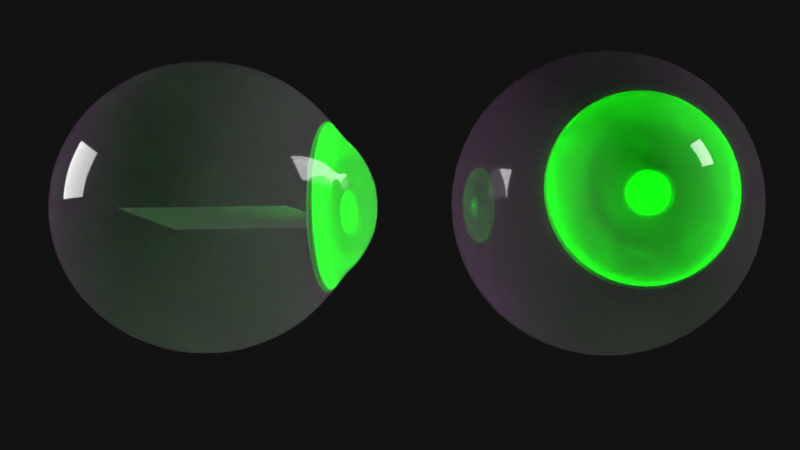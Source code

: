 # Source: Eye.blend  (saved by Blender 2.79.0; exported with 4.5.12 LTS)
import bpy
from mathutils import Matrix  # noqa: F401  (used for matrix-valued properties, if any)

bpy.ops.wm.read_factory_settings(use_empty=True)
scene = bpy.context.scene
scene.name = 'Scene'

# ---- collections
col_collection_1 = bpy.data.collections.new('Collection 1'); scene.collection.children.link(col_collection_1)

# ---- images (referenced by path relative to the original .blend; pixels are not part of the script)
import os
ASSET_DIR = os.environ.get("B2B_ASSET_DIR", "")  # directory of the original .blend (textures are referenced by path, not embedded)
HERE = os.path.dirname(os.path.abspath(__file__))  # packed textures are extracted next to this script under _unpacked/

def load_image(name, relpath, width, height, colorspace="sRGB"):
    """Load a texture the original file referenced (path relative to the .blend, or extracted next to this script)."""
    p = next((c for c in (os.path.join(HERE, relpath), os.path.join(ASSET_DIR, relpath)) if relpath and os.path.exists(c)), "")
    if p:
        img = bpy.data.images.load(p, check_existing=True)
        img.name = name
    else:  # same state as the original file: an image datablock whose file is absent (Cycles renders it pink)
        img = bpy.data.images.new(name, width, height)
        img.source = "FILE"
        img.filepath = "//" + (relpath or name)
    img.colorspace_settings.name = colorspace
    return img
img_translucent_mask_png = load_image('Translucent mask.png', 'Translucent mask.png', 1024, 1024, 'Non-Color')
img_sclera_color_png = load_image('Sclera color.png', 'Sclera color.png', 1024, 1024, 'sRGB')
img_sclera_bump_png = load_image('Sclera bump.png', 'Sclera bump.png', 1024, 1024, 'Non-Color')
img_sclera_mask_png = load_image('Sclera mask.png', 'Sclera mask.png', 1024, 1024, 'Non-Color')
img_iris_color_png = load_image('Iris color.png', 'Iris color.png', 1024, 1024, 'sRGB')
img_iris_bump_png = load_image('Iris bump.png', 'Iris bump.png', 1024, 1024, 'Non-Color')

# ---- materials (node trees are filled in below, after node groups)
mat_material_002 = bpy.data.materials.new('Material.002')
mat_material_002.alpha_threshold = 0.0
mat_material_002.roughness = 0.5
mat_iris = bpy.data.materials.new('Iris')
mat_iris.alpha_threshold = 0.0
mat_iris.roughness = 0.5
mat_material_001 = bpy.data.materials.new('Material.001')
mat_material_001.alpha_threshold = 0.0
mat_material_001.roughness = 0.5

# ---- material node trees
mat_material_002.use_nodes = True; mat_material_002.node_tree.nodes.clear()
_N = mat_material_002.node_tree.nodes; _L = mat_material_002.node_tree.links
n0 = _N.new('ShaderNodeOutputMaterial'); n0.name = 'Material Output'; n0.location = (300, 300)
n1 = _N.new('NodeReroute'); n1.name = 'Reroute'; n1.location = (-255, 687)
n1.width = 16
n2 = _N.new('NodeReroute'); n2.name = 'Reroute.002'; n2.location = (-416, 399)
n2.width = 16
n3 = _N.new('NodeReroute'); n3.name = 'Reroute.003'; n3.location = (398, -249)
n3.width = 16
n3.socket_idname = 'NodeSocketFloat'
n4 = _N.new('ShaderNodeBsdfAnisotropic'); n4.name = 'Glossy BSDF.001'; n4.location = (-798, 533)
n4.distribution = 'GGX'
n4.inputs[1].default_value = 0.08367
n5 = _N.new('ShaderNodeMixShader'); n5.name = 'Mix Shader.003'; n5.location = (-391, 305)
n6 = _N.new('NodeReroute'); n6.name = 'Reroute.005'; n6.location = (-75, 467)
n6.width = 16
n6.socket_idname = 'NodeSocketShader'
n7 = _N.new('ShaderNodeBsdfTranslucent'); n7.name = 'Translucent BSDF'; n7.location = (-801, 367)
n8 = _N.new('ShaderNodeBsdfDiffuse'); n8.name = 'Diffuse BSDF'; n8.location = (-811, 132)
n8.inputs[1].default_value = 0.2
n9 = _N.new('NodeReroute'); n9.name = 'Reroute.006'; n9.location = (-231, 130)
n9.width = 16
n9.socket_idname = 'NodeSocketShader'
n10 = _N.new('ShaderNodeMixShader'); n10.name = 'Mix Shader.002'; n10.location = (-221, 304)
n11 = _N.new('ShaderNodeMixShader'); n11.name = 'Mix Shader.001'; n11.location = (-50, 304)
n11.inputs[0].default_value = 0.9
n12 = _N.new('ShaderNodeTexImage'); n12.name = 'Image Texture'; n12.location = (-1229, 867)
n12.width = 239
n12.image = img_translucent_mask_png
n13 = _N.new('ShaderNodeTexImage'); n13.name = 'Image Texture.002'; n13.location = (-1237, 346)
n13.width = 233
n13.image = img_sclera_color_png
n14 = _N.new('ShaderNodeTexImage'); n14.name = 'Image Texture.003'; n14.location = (-1249, 71)
n14.width = 245
n14.image = img_sclera_bump_png
n15 = _N.new('ShaderNodeBsdfTranslucent'); n15.name = 'Translucent BSDF.001'; n15.location = (-812, 246)
n15.inputs[0].default_value = (0.12, 0.1177, 0.1031, 1.0)
n16 = _N.new('ShaderNodeMath'); n16.name = 'Math'; n16.location = (-800, 12)
n16.operation = 'MULTIPLY'
n16.inputs[1].default_value = -0.6
n17 = _N.new('NodeReroute'); n17.name = 'Reroute.004'; n17.location = (53, 641)
n17.width = 16
n17.socket_idname = 'NodeSocketShader'
n18 = _N.new('ShaderNodeBsdfGlass'); n18.name = 'Glass BSDF'; n18.location = (-799, 727)
n18.distribution = 'GGX'
n18.inputs[2].default_value = 1.376
n19 = _N.new('ShaderNodeTexImage'); n19.name = 'Image Texture.001'; n19.location = (-1245, 610)
n19.width = 250
n19.image = img_sclera_mask_png
n20 = _N.new('ShaderNodeMixShader'); n20.name = 'Mix Shader'; n20.location = (140, 322)
n21 = _N.new('ShaderNodeDisplacement'); n21.name = 'Displacement'; n21.location = (0, 0)
n21.inputs[1].default_value = 0.0
n21.inputs[2].default_value = 0.1
_L.new(n20.outputs[0], n0.inputs[0])
_L.new(n1.outputs[0], n10.inputs[0])
_L.new(n12.outputs[0], n1.inputs[0])
_L.new(n19.outputs[0], n2.inputs[0])
_L.new(n2.outputs[0], n5.inputs[0])
_L.new(n13.outputs[0], n8.inputs[0])
_L.new(n14.outputs[0], n16.inputs[0])
_L.new(n16.outputs[0], n3.inputs[0])
_L.new(n4.outputs[0], n6.inputs[0])
_L.new(n6.outputs[0], n11.inputs[1])
_L.new(n7.outputs[0], n5.inputs[1])
_L.new(n15.outputs[0], n5.inputs[2])
_L.new(n8.outputs[0], n9.inputs[0])
_L.new(n9.outputs[0], n10.inputs[2])
_L.new(n5.outputs[0], n10.inputs[1])
_L.new(n10.outputs[0], n11.inputs[2])
_L.new(n11.outputs[0], n20.inputs[2])
_L.new(n18.outputs[0], n17.inputs[0])
_L.new(n19.outputs[0], n20.inputs[0])
_L.new(n17.outputs[0], n20.inputs[1])
_L.new(n3.outputs[0], n21.inputs[0])
_L.new(n21.outputs[0], n0.inputs[2])
n0.is_active_output = True
mat_iris.use_nodes = True; mat_iris.node_tree.nodes.clear()
_N = mat_iris.node_tree.nodes; _L = mat_iris.node_tree.links
n0 = _N.new('ShaderNodeOutputMaterial'); n0.name = 'Material Output'; n0.location = (372, 300)
n1 = _N.new('ShaderNodeTexImage'); n1.name = 'Image Texture'; n1.location = (-271, 330)
n1.width = 140
n1.image = img_iris_color_png
n2 = _N.new('ShaderNodeMath'); n2.name = 'Math'; n2.location = (-24, 51)
n2.operation = 'MULTIPLY'
n2.inputs[1].default_value = 0.23
n3 = _N.new('ShaderNodeTexImage'); n3.name = 'Image Texture.001'; n3.location = (-267, 64)
n3.width = 140
n3.image = img_iris_bump_png
n4 = _N.new('ShaderNodeBsdfDiffuse'); n4.name = 'Diffuse BSDF'; n4.location = (179, 507)
n5 = _N.new('ShaderNodeHueSaturation'); n5.name = 'Hue Saturation Value'; n5.location = (-51, 390)
n5.inputs[0].default_value = 1.0
n5.inputs[2].default_value = 2.0
n6 = _N.new('ShaderNodeDisplacement'); n6.name = 'Displacement'; n6.location = (0, 0)
n6.inputs[1].default_value = 0.0
n6.inputs[2].default_value = 0.1
_L.new(n4.outputs[0], n0.inputs[0])
_L.new(n1.outputs[0], n5.inputs[4])
_L.new(n3.outputs[0], n2.inputs[0])
_L.new(n5.outputs[0], n4.inputs[0])
_L.new(n2.outputs[0], n6.inputs[0])
_L.new(n6.outputs[0], n0.inputs[2])
n0.is_active_output = True
mat_material_001.use_nodes = True; mat_material_001.node_tree.nodes.clear()
_N = mat_material_001.node_tree.nodes; _L = mat_material_001.node_tree.links
n0 = _N.new('ShaderNodeOutputMaterial'); n0.name = 'Material Output'; n0.location = (300, 300)
n1 = _N.new('ShaderNodeEmission'); n1.name = 'Emission'; n1.location = (10, 300)
n1.inputs[0].default_value = (0.8, 0.8, 0.8, 1.0)
n1.inputs[1].default_value = 11.2
_L.new(n1.outputs[0], n0.inputs[0])
n0.is_active_output = True

# ---- world
world_world = bpy.data.worlds.new('World'); scene.world = world_world
world_world.color = (0.005925, 0.005925, 0.005925)
world_world.use_sun_shadow = False
world_world.sun_shadow_jitter_overblur = 0.0
world_world.cycles.sampling_method = 'MANUAL'

# ---- cameras
cam_camera = bpy.data.cameras.new('Camera')
cam_camera.clip_end = 100.0
cam_camera.lens = 35.0
cam_camera.sensor_width = 32.0
cam_camera.sensor_height = 18.0
cam_camera.ortho_scale = 7.314
cam_camera.dof.focus_distance = 0.0

# ---- meshes
me_sphere_002 = bpy.data.meshes.new('Sphere.002')
me_sphere_002.from_pydata([(0.0, 0.1951, 0.9808), (0.0, 0.3827, 0.9239), (0.0, 0.7071, 0.7071), (0.0, 0.8315, 0.5556), (0.0, 0.9239, 0.3827), (0.0, 0.9808, -0.1951), (0.0, 0.8315, -0.5556), (0.0, 0.7071, -0.7071), (0.0, 0.5556, -0.8315), (0.0, 0.3827, -0.9943), (0.0, 0.1951, -1.097), (0.0, -3.314e-07, -1.128), (0.09755, 0.169, 0.9808), (0.1913, 0.3314, 0.9239), (0.2778, 0.4811, 0.8315), (0.3536, 0.6124, 0.7071), (0.4157, 0.7201, 0.5556), (0.4619, 0.8001, 0.3827), (0.4904, 0.8494, 0.1951), (0.5, 0.866, 7.55e-08), (0.4904, 0.8494, -0.1951), (0.4619, 0.8001, -0.3827), (0.4157, 0.7201, -0.5556), (0.3536, 0.6124, -0.7071), (0.2778, 0.4811, -0.8315), (0.1913, 0.3314, -0.9943), (0.09755, 0.169, -1.097), (0.169, 0.09754, 0.9808), (0.3314, 0.1913, 0.9239), (0.4811, 0.2778, 0.8315), (0.6124, 0.3536, 0.7071), (0.7201, 0.4157, 0.5556), (0.8001, 0.4619, 0.3827), (0.8494, 0.4904, 0.1951), (0.866, 0.5, 7.55e-08), (0.8494, 0.4904, -0.1951), (0.8001, 0.4619, -0.3827), (0.7201, 0.4157, -0.5556), (0.6124, 0.3536, -0.7071), (0.4811, 0.2778, -0.8315), (0.3314, 0.1913, -0.9943), (0.169, 0.09754, -1.097), (0.1951, -3.342e-07, 0.9808), (0.3827, -2.97e-07, 0.9239), (0.5556, -2.97e-07, 0.8315), (0.7071, -3.417e-07, 0.7071), (0.8315, -3.715e-07, 0.5556), (0.9239, -3.119e-07, 0.3827), (0.9808, -3.715e-07, 0.1951), (1.0, -3.417e-07, 7.55e-08), (0.9808, -3.417e-07, -0.1951), (0.9239, -3.715e-07, -0.3827), (0.8315, -3.715e-07, -0.5556), (0.7071, -3.417e-07, -0.7071), (0.5556, -2.97e-07, -0.8315), (0.3827, -3.299e-07, -0.9943), (0.1951, -3.318e-07, -1.097), (0.169, -0.09755, 0.9808), (0.3314, -0.1913, 0.9239), (0.4811, -0.2778, 0.8315), (0.6124, -0.3536, 0.7071), (0.7201, -0.4157, 0.5556), (0.8001, -0.4619, 0.3827), (0.8494, -0.4904, 0.1951), (0.866, -0.5, 7.55e-08), (0.8494, -0.4904, -0.1951), (0.8001, -0.4619, -0.3827), (0.7201, -0.4157, -0.5556), (0.6124, -0.3536, -0.7071), (0.4811, -0.2778, -0.8315), (0.3314, -0.1913, -0.9943), (0.169, -0.09755, -1.097), (0.09755, -0.169, 0.9808), (0.1913, -0.3314, 0.9239), (0.2778, -0.4811, 0.8315), (0.3536, -0.6124, 0.7071), (0.4157, -0.7201, 0.5556), (0.4619, -0.8001, 0.3827), (0.4904, -0.8494, 0.1951), (0.5, -0.866, 7.55e-08), (0.4904, -0.8494, -0.1951), (0.4619, -0.8001, -0.3827), (0.4157, -0.7201, -0.5556), (0.3536, -0.6124, -0.7071), (0.2778, -0.4811, -0.8315), (0.1913, -0.3314, -0.9943), (0.09755, -0.169, -1.097), (-9.921e-10, -0.1951, 0.9808), (1.391e-08, -0.3827, 0.9239), (1.391e-08, -0.5556, 0.8315), (-4.57e-08, -0.7071, 0.7071), (-7.55e-08, -0.8315, 0.5556), (-1.589e-08, -0.9239, 0.3827), (-7.55e-08, -0.9808, 0.1951), (-7.55e-08, -1.0, 7.55e-08), (-1.589e-08, -0.9808, -0.1951), (-1.589e-08, -0.9239, -0.3827), (-7.55e-08, -0.8315, -0.5556), (-4.57e-08, -0.7071, -0.7071), (-1.589e-08, -0.5556, -0.8315), (-1.589e-08, -0.3827, -0.9943), (-9.921e-10, -0.1951, -1.097), (-1.629e-07, -6.08e-07, 1.0), (-0.09755, -0.169, 0.9808), (-0.1913, -0.3314, 0.9239), (-0.2778, -0.4811, 0.8315), (-0.3536, -0.6124, 0.7071), (-0.4157, -0.7201, 0.5556), (-0.4619, -0.8001, 0.3827), (-0.4904, -0.8494, 0.1951), (-0.5, -0.866, 7.55e-08), (-0.4904, -0.8494, -0.1951), (-0.4619, -0.8001, -0.3827), (-0.4157, -0.7201, -0.5556), (-0.3536, -0.6124, -0.7071), (-0.2778, -0.4811, -0.8315), (-0.1913, -0.3314, -0.9943), (-0.09755, -0.169, -1.097), (-0.169, -0.09755, 0.9808), (-0.3314, -0.1913, 0.9239), (-0.4811, -0.2778, 0.8315), (-0.6124, -0.3536, 0.7071), (-0.7201, -0.4157, 0.5556), (-0.8001, -0.4619, 0.3827), (-0.8494, -0.4904, 0.1951), (-0.866, -0.5, 7.55e-08), (-0.8494, -0.4904, -0.1951), (-0.8001, -0.4619, -0.3827), (-0.7201, -0.4157, -0.5556), (-0.6124, -0.3536, -0.7071), (-0.4811, -0.2778, -0.8315), (-0.3314, -0.1913, -0.9943), (-0.169, -0.09755, -1.097), (-0.1951, -3.268e-07, 0.9808), (-0.3827, -3.268e-07, 0.9239), (-0.5556, -2.97e-07, 0.8315), (-0.7071, -2.821e-07, 0.7071), (-0.8315, -2.225e-07, 0.5556), (-0.9239, -3.119e-07, 0.3827), (-0.9808, -2.523e-07, 0.1951), (-1.0, -2.821e-07, 7.55e-08), (-0.9808, -2.821e-07, -0.1951), (-0.9239, -3.119e-07, -0.3827), (-0.8315, -2.225e-07, -0.5556), (-0.7071, -2.821e-07, -0.7071), (-0.5556, -2.821e-07, -0.8315), (-0.3827, -3.15e-07, -0.9943), (-0.1951, -3.318e-07, -1.097), (-0.169, 0.09754, 0.9808), (-0.3314, 0.1913, 0.9239), (-0.4811, 0.2778, 0.8315), (-0.6124, 0.3536, 0.7071), (-0.7201, 0.4157, 0.5556), (-0.8001, 0.4619, 0.3827), (-0.8494, 0.4904, 0.1951), (-0.866, 0.5, 7.55e-08), (-0.8494, 0.4904, -0.1951), (-0.8001, 0.4619, -0.3827), (-0.7201, 0.4157, -0.5556), (-0.6124, 0.3536, -0.7071), (-0.4811, 0.2778, -0.8315), (-0.3314, 0.1913, -0.9943), (-0.169, 0.09754, -1.097), (-0.09755, 0.169, 0.9808), (-0.1913, 0.3314, 0.9239), (-0.2778, 0.4811, 0.8315), (-0.3536, 0.6124, 0.7071), (-0.4157, 0.7201, 0.5556), (-0.4619, 0.8001, 0.3827), (-0.4904, 0.8494, 0.1951), (-0.5, 0.866, 7.55e-08), (-0.4904, 0.8494, -0.1951), (-0.4619, 0.8001, -0.3827), (-0.4157, 0.7201, -0.5556), (-0.3536, 0.6124, -0.7071), (-0.2778, 0.4811, -0.8315), (-0.1913, 0.3314, -0.9943), (-0.09755, 0.169, -1.097), (4.371e-08, 0.5556, 0.8315), (1.331e-07, 0.9808, 0.1951), (7.351e-08, 1.0, 7.55e-08), (-1.589e-08, 0.9239, -0.3827), (1.01e-11, 0.4367, -0.9234), (0.2183, 0.3782, -0.9234), (0.3782, 0.2183, -0.9234), (0.4367, -3.154e-07, -0.9234), (0.3782, -0.2183, -0.9234), (0.2183, -0.3782, -0.9234), (-1.514e-08, -0.4367, -0.9234), (-0.2183, -0.3782, -0.9234), (-0.3782, -0.2183, -0.9234), (-0.4367, -3.012e-07, -0.9234), (-0.3782, 0.2183, -0.9234), (-0.2183, 0.3782, -0.9234)], [], [(7, 6, 22, 23), (3, 2, 15, 16), (8, 7, 23, 24), (4, 3, 16, 17), (182, 8, 24, 183), (179, 4, 17, 18), (10, 9, 25, 26), (180, 179, 18, 19), (0, 102, 12), (56, 71, 11, 41), (5, 180, 19, 20), (1, 0, 12, 13), (181, 5, 20, 21), (178, 1, 13, 14), (6, 181, 21, 22), (2, 178, 14, 15), (14, 13, 28, 29), (22, 21, 36, 37), (15, 14, 29, 30), (23, 22, 37, 38), (16, 15, 30, 31), (24, 23, 38, 39), (17, 16, 31, 32), (183, 24, 39, 184), (18, 17, 32, 33), (26, 25, 40, 41), (19, 18, 33, 34), (12, 102, 27), (20, 19, 34, 35), (13, 12, 27, 28), (21, 20, 35, 36), (33, 32, 47, 48), (41, 40, 55, 56), (34, 33, 48, 49), (27, 102, 42), (86, 101, 11, 71), (35, 34, 49, 50), (28, 27, 42, 43), (36, 35, 50, 51), (29, 28, 43, 44), (37, 36, 51, 52), (30, 29, 44, 45), (38, 37, 52, 53), (31, 30, 45, 46), (39, 38, 53, 54), (32, 31, 46, 47), (184, 39, 54, 185), (52, 51, 66, 67), (45, 44, 59, 60), (53, 52, 67, 68), (46, 45, 60, 61), (54, 53, 68, 69), (47, 46, 61, 62), (185, 54, 69, 186), (48, 47, 62, 63), (56, 55, 70, 71), (49, 48, 63, 64), (42, 102, 57), (50, 49, 64, 65), (43, 42, 57, 58), (51, 50, 65, 66), (44, 43, 58, 59), (71, 70, 85, 86), (64, 63, 78, 79), (57, 102, 72), (117, 132, 11, 101), (65, 64, 79, 80), (58, 57, 72, 73), (66, 65, 80, 81), (59, 58, 73, 74), (67, 66, 81, 82), (60, 59, 74, 75), (68, 67, 82, 83), (61, 60, 75, 76), (69, 68, 83, 84), (62, 61, 76, 77), (186, 69, 84, 187), (63, 62, 77, 78), (83, 82, 97, 98), (76, 75, 90, 91), (84, 83, 98, 99), (77, 76, 91, 92), (187, 84, 99, 188), (78, 77, 92, 93), (86, 85, 100, 101), (79, 78, 93, 94), (72, 102, 87), (80, 79, 94, 95), (73, 72, 87, 88), (81, 80, 95, 96), (74, 73, 88, 89), (82, 81, 96, 97), (75, 74, 89, 90), (87, 102, 103), (147, 162, 11, 132), (95, 94, 110, 111), (88, 87, 103, 104), (96, 95, 111, 112), (89, 88, 104, 105), (97, 96, 112, 113), (90, 89, 105, 106), (98, 97, 113, 114), (91, 90, 106, 107), (99, 98, 114, 115), (92, 91, 107, 108), (188, 99, 115, 189), (93, 92, 108, 109), (101, 100, 116, 117), (94, 93, 109, 110), (107, 106, 121, 122), (115, 114, 129, 130), (108, 107, 122, 123), (189, 115, 130, 190), (109, 108, 123, 124), (117, 116, 131, 132), (110, 109, 124, 125), (103, 102, 118), (111, 110, 125, 126), (104, 103, 118, 119), (112, 111, 126, 127), (105, 104, 119, 120), (113, 112, 127, 128), (106, 105, 120, 121), (114, 113, 128, 129), (126, 125, 140, 141), (119, 118, 133, 134), (127, 126, 141, 142), (120, 119, 134, 135), (128, 127, 142, 143), (121, 120, 135, 136), (129, 128, 143, 144), (122, 121, 136, 137), (130, 129, 144, 145), (123, 122, 137, 138), (190, 130, 145, 191), (124, 123, 138, 139), (132, 131, 146, 147), (125, 124, 139, 140), (118, 102, 133), (177, 10, 11, 162), (145, 144, 159, 160), (138, 137, 152, 153), (191, 145, 160, 192), (139, 138, 153, 154), (147, 146, 161, 162), (140, 139, 154, 155), (133, 102, 148), (141, 140, 155, 156), (134, 133, 148, 149), (142, 141, 156, 157), (135, 134, 149, 150), (143, 142, 157, 158), (136, 135, 150, 151), (144, 143, 158, 159), (137, 136, 151, 152), (149, 148, 163, 164), (157, 156, 171, 172), (150, 149, 164, 165), (158, 157, 172, 173), (151, 150, 165, 166), (159, 158, 173, 174), (152, 151, 166, 167), (160, 159, 174, 175), (153, 152, 167, 168), (192, 160, 175, 193), (154, 153, 168, 169), (162, 161, 176, 177), (155, 154, 169, 170), (148, 102, 163), (156, 155, 170, 171), (168, 167, 3, 4), (193, 175, 8, 182), (169, 168, 4, 179), (177, 176, 9, 10), (170, 169, 179, 180), (163, 102, 0), (171, 170, 180, 5), (164, 163, 0, 1), (172, 171, 5, 181), (165, 164, 1, 178), (173, 172, 181, 6), (166, 165, 178, 2), (174, 173, 6, 7), (167, 166, 2, 3), (175, 174, 7, 8), (176, 193, 182, 9), (161, 192, 193, 176), (146, 191, 192, 161), (131, 190, 191, 146), (116, 189, 190, 131), (100, 188, 189, 116), (85, 187, 188, 100), (70, 186, 187, 85), (55, 185, 186, 70), (40, 184, 185, 55), (25, 183, 184, 40), (9, 182, 183, 25), (26, 41, 11, 10)])
me_sphere_002.polygons.foreach_set('use_smooth', [True] * 198)
_uv = me_sphere_002.uv_layers.new(name='UVMap')
_uv.uv.foreach_set('vector', [0.2929, 0.3128, 0.3076, 0.2594, 0.3596, 0.353, 0.3332, 0.3846, 0.8039, 0.7489, 0.789, 0.6928, 0.8281, 0.6172, 0.8549, 0.6513, 0.2799, 0.3615, 0.2929, 0.3128, 0.3332, 0.3846, 0.3094, 0.4137, 0.8206, 0.8124, 0.8039, 0.7489, 0.8549, 0.6513, 0.8851, 0.6901, 0.2707, 0.3963, 0.2799, 0.3615, 0.3094, 0.4137, 0.2925, 0.4347, 0.84, 0.886, 0.8206, 0.8124, 0.8851, 0.6901, 0.9201, 0.7351, 0.2546, 0.4571, 0.2655, 0.4157, 0.283, 0.4463, 0.263, 0.4713, 0.8632, 0.9733, 0.84, 0.886, 0.9201, 0.7351, 0.9619, 0.7882, 0.7495, 0.5501, 0.7368, 0.5062, 0.7587, 0.5319, 0.2647, 0.5129, 0.2575, 0.5291, 0.2455, 0.4945, 0.2667, 0.4917, 0.3438, 0.1295, 0.3666, 0.04639, 0.4654, 0.2274, 0.4243, 0.2766, 0.7622, 0.5949, 0.7495, 0.5501, 0.7587, 0.5319, 0.7808, 0.5584, 0.3243, 0.1993, 0.3438, 0.1295, 0.4243, 0.2766, 0.3896, 0.3176, 0.7752, 0.642, 0.7622, 0.5949, 0.7808, 0.5584, 0.8037, 0.5865, 0.3076, 0.2594, 0.3243, 0.1993, 0.3896, 0.3176, 0.3596, 0.353, 0.789, 0.6928, 0.7752, 0.642, 0.8037, 0.5865, 0.8281, 0.6172, 0.8037, 0.5865, 0.7808, 0.5584, 0.7875, 0.5078, 0.8142, 0.5095, 0.3596, 0.353, 0.3896, 0.3176, 0.4162, 0.4833, 0.381, 0.4845, 0.8281, 0.6172, 0.8037, 0.5865, 0.8142, 0.5095, 0.8428, 0.5118, 0.3332, 0.3846, 0.3596, 0.353, 0.381, 0.4845, 0.35, 0.4858, 0.8549, 0.6513, 0.8281, 0.6172, 0.8428, 0.5118, 0.8743, 0.5148, 0.3094, 0.4137, 0.3332, 0.3846, 0.35, 0.4858, 0.3218, 0.4875, 0.8851, 0.6901, 0.8549, 0.6513, 0.8743, 0.5148, 0.9099, 0.5185, 0.2925, 0.4347, 0.3094, 0.4137, 0.3218, 0.4875, 0.3017, 0.489, 0.9201, 0.7351, 0.8851, 0.6901, 0.9099, 0.5185, 0.9512, 0.5229, 0.263, 0.4713, 0.283, 0.4463, 0.2905, 0.4898, 0.2667, 0.4917, 0.9619, 0.7882, 0.9201, 0.7351, 0.9512, 0.5229, 1.0, 0.5276, 0.7587, 0.5319, 0.7368, 0.5062, 0.762, 0.5067, 0.4243, 0.2766, 0.4654, 0.2274, 0.5053, 0.4799, 0.4569, 0.482, 0.7808, 0.5584, 0.7587, 0.5319, 0.762, 0.5067, 0.7875, 0.5078, 0.3896, 0.3176, 0.4243, 0.2766, 0.4569, 0.482, 0.4162, 0.4833, 0.9512, 0.5229, 0.9099, 0.5185, 0.8883, 0.3437, 0.9248, 0.3062, 0.2667, 0.4917, 0.2905, 0.4898, 0.2859, 0.5346, 0.2647, 0.5129, 1.0, 0.5276, 0.9512, 0.5229, 0.9248, 0.3062, 0.968, 0.2611, 0.762, 0.5067, 0.7368, 0.5062, 0.7585, 0.4815, 0.2471, 0.5361, 0.2363, 0.5319, 0.2455, 0.4945, 0.2575, 0.5291, 0.4569, 0.482, 0.5053, 0.4799, 0.4756, 0.7364, 0.4328, 0.6908, 0.7875, 0.5078, 0.762, 0.5067, 0.7585, 0.4815, 0.7807, 0.4568, 0.4162, 0.4833, 0.4569, 0.482, 0.4328, 0.6908, 0.397, 0.6521, 0.8142, 0.5095, 0.7875, 0.5078, 0.7807, 0.4568, 0.804, 0.4316, 0.381, 0.4845, 0.4162, 0.4833, 0.397, 0.6521, 0.3661, 0.6187, 0.8428, 0.5118, 0.8142, 0.5095, 0.804, 0.4316, 0.8291, 0.405, 0.35, 0.4858, 0.381, 0.4845, 0.3661, 0.6187, 0.3387, 0.5894, 0.8743, 0.5148, 0.8428, 0.5118, 0.8291, 0.405, 0.8569, 0.376, 0.3218, 0.4875, 0.35, 0.4858, 0.3387, 0.5894, 0.3137, 0.5633, 0.9099, 0.5185, 0.8743, 0.5148, 0.8569, 0.376, 0.8883, 0.3437, 0.3017, 0.489, 0.3218, 0.4875, 0.3137, 0.5633, 0.2959, 0.5449, 0.3661, 0.6187, 0.397, 0.6521, 0.3373, 0.7786, 0.3189, 0.7196, 0.8291, 0.405, 0.804, 0.4316, 0.7758, 0.3737, 0.7907, 0.3252, 0.3387, 0.5894, 0.3661, 0.6187, 0.3189, 0.7196, 0.3025, 0.6675, 0.8569, 0.376, 0.8291, 0.405, 0.7907, 0.3252, 0.8072, 0.2721, 0.3137, 0.5633, 0.3387, 0.5894, 0.3025, 0.6675, 0.2874, 0.6206, 0.8883, 0.3437, 0.8569, 0.376, 0.8072, 0.2721, 0.8261, 0.2123, 0.2959, 0.5449, 0.3137, 0.5633, 0.2874, 0.6206, 0.2765, 0.5872, 0.9248, 0.3062, 0.8883, 0.3437, 0.8261, 0.2123, 0.848, 0.143, 0.2647, 0.5129, 0.2859, 0.5346, 0.2704, 0.5686, 0.2575, 0.5291, 0.968, 0.2611, 0.9248, 0.3062, 0.848, 0.143, 0.8738, 0.06037, 0.7585, 0.4815, 0.7368, 0.5062, 0.7493, 0.4628, 0.4328, 0.6908, 0.4756, 0.7364, 0.3841, 0.9281, 0.3586, 0.847, 0.7807, 0.4568, 0.7585, 0.4815, 0.7493, 0.4628, 0.7621, 0.4191, 0.397, 0.6521, 0.4328, 0.6908, 0.3586, 0.847, 0.3373, 0.7786, 0.804, 0.4316, 0.7807, 0.4568, 0.7621, 0.4191, 0.7758, 0.3737, 0.2575, 0.5291, 0.2704, 0.5686, 0.2483, 0.5828, 0.2471, 0.5361, 0.8738, 0.06037, 0.848, 0.143, 0.7414, 0.07722, 0.7429, -0.02091, 0.7493, 0.4628, 0.7368, 0.5062, 0.7367, 0.4557, 0.2279, 0.5177, 0.2242, 0.4973, 0.2455, 0.4945, 0.2363, 0.5319, 0.3586, 0.847, 0.3841, 0.9281, 0.2556, 1.004, 0.254, 0.9087, 0.7621, 0.4191, 0.7493, 0.4628, 0.7367, 0.4557, 0.7367, 0.4046, 0.3373, 0.7786, 0.3586, 0.847, 0.254, 0.9087, 0.2529, 0.829, 0.7758, 0.3737, 0.7621, 0.4191, 0.7367, 0.4046, 0.7371, 0.3512, 0.3189, 0.7196, 0.3373, 0.7786, 0.2529, 0.829, 0.252, 0.7602, 0.7907, 0.3252, 0.7758, 0.3737, 0.7371, 0.3512, 0.7378, 0.294, 0.3025, 0.6675, 0.3189, 0.7196, 0.252, 0.7602, 0.251, 0.6993, 0.8072, 0.2721, 0.7907, 0.3252, 0.7378, 0.294, 0.7387, 0.2309, 0.2874, 0.6206, 0.3025, 0.6675, 0.251, 0.6993, 0.2498, 0.6441, 0.8261, 0.2123, 0.8072, 0.2721, 0.7387, 0.2309, 0.74, 0.1597, 0.2765, 0.5872, 0.2874, 0.6206, 0.2498, 0.6441, 0.2488, 0.6047, 0.848, 0.143, 0.8261, 0.2123, 0.74, 0.1597, 0.7414, 0.07722, 0.251, 0.6993, 0.252, 0.7602, 0.1833, 0.7296, 0.198, 0.6762, 0.7387, 0.2309, 0.7378, 0.294, 0.6846, 0.3196, 0.6697, 0.2635, 0.2498, 0.6441, 0.251, 0.6993, 0.198, 0.6762, 0.211, 0.6275, 0.74, 0.1597, 0.7387, 0.2309, 0.6697, 0.2635, 0.653, 0.2, 0.2488, 0.6047, 0.2498, 0.6441, 0.211, 0.6275, 0.2203, 0.5927, 0.7414, 0.07722, 0.74, 0.1597, 0.653, 0.2, 0.6336, 0.1263, 0.2471, 0.5361, 0.2483, 0.5828, 0.2254, 0.5733, 0.2363, 0.5319, 0.7429, -0.02091, 0.7414, 0.07722, 0.6336, 0.1263, 0.6104, 0.03902, 0.7367, 0.4557, 0.7368, 0.5062, 0.7241, 0.4622, 0.254, 0.9087, 0.2556, 1.004, 0.1243, 0.9426, 0.1471, 0.8595, 0.7367, 0.4046, 0.7367, 0.4557, 0.7241, 0.4622, 0.7114, 0.4174, 0.2529, 0.829, 0.254, 0.9087, 0.1471, 0.8595, 0.1666, 0.7898, 0.7371, 0.3512, 0.7367, 0.4046, 0.7114, 0.4174, 0.6984, 0.3703, 0.252, 0.7602, 0.2529, 0.829, 0.1666, 0.7898, 0.1833, 0.7296, 0.7378, 0.294, 0.7371, 0.3512, 0.6984, 0.3703, 0.6846, 0.3196, 0.7241, 0.4622, 0.7368, 0.5062, 0.7149, 0.4804, 0.2262, 0.4761, 0.2334, 0.4599, 0.2455, 0.4945, 0.2242, 0.4973, 0.1471, 0.8595, 0.1243, 0.9426, 0.02549, 0.7617, 0.06663, 0.7124, 0.7114, 0.4174, 0.7241, 0.4622, 0.7149, 0.4804, 0.6929, 0.454, 0.1666, 0.7898, 0.1471, 0.8595, 0.06663, 0.7124, 0.1014, 0.6714, 0.6984, 0.3703, 0.7114, 0.4174, 0.6929, 0.454, 0.6699, 0.4258, 0.1833, 0.7296, 0.1666, 0.7898, 0.1014, 0.6714, 0.1313, 0.636, 0.6846, 0.3196, 0.6984, 0.3703, 0.6699, 0.4258, 0.6455, 0.3952, 0.198, 0.6762, 0.1833, 0.7296, 0.1313, 0.636, 0.1577, 0.6044, 0.6697, 0.2635, 0.6846, 0.3196, 0.6455, 0.3952, 0.6187, 0.361, 0.211, 0.6275, 0.198, 0.6762, 0.1577, 0.6044, 0.1815, 0.5753, 0.653, 0.2, 0.6697, 0.2635, 0.6187, 0.361, 0.5885, 0.3222, 0.2203, 0.5927, 0.211, 0.6275, 0.1815, 0.5753, 0.1984, 0.5544, 0.6336, 0.1263, 0.653, 0.2, 0.5885, 0.3222, 0.5535, 0.2772, 0.2363, 0.5319, 0.2254, 0.5733, 0.2079, 0.5427, 0.2279, 0.5177, 0.6104, 0.03902, 0.6336, 0.1263, 0.5535, 0.2772, 0.5117, 0.2241, 0.6187, 0.361, 0.6455, 0.3952, 0.6308, 0.5005, 0.5993, 0.4975, 0.1815, 0.5753, 0.1577, 0.6044, 0.1409, 0.5032, 0.1691, 0.5015, 0.5885, 0.3222, 0.6187, 0.361, 0.5993, 0.4975, 0.5637, 0.4938, 0.1984, 0.5544, 0.1815, 0.5753, 0.1691, 0.5015, 0.1892, 0.5, 0.5535, 0.2772, 0.5885, 0.3222, 0.5637, 0.4938, 0.5225, 0.4894, 0.2279, 0.5177, 0.2079, 0.5427, 0.2004, 0.4992, 0.2242, 0.4973, 0.5117, 0.2241, 0.5535, 0.2772, 0.5225, 0.4894, 0.4734, 0.4848, 0.7149, 0.4804, 0.7368, 0.5062, 0.7116, 0.5056, 0.06663, 0.7124, 0.02549, 0.7617, -0.01439, 0.5091, 0.03401, 0.507, 0.6929, 0.454, 0.7149, 0.4804, 0.7116, 0.5056, 0.6861, 0.5045, 0.1014, 0.6714, 0.06663, 0.7124, 0.03401, 0.507, 0.07474, 0.5057, 0.6699, 0.4258, 0.6929, 0.454, 0.6861, 0.5045, 0.6594, 0.5028, 0.1313, 0.636, 0.1014, 0.6714, 0.07474, 0.5057, 0.1099, 0.5045, 0.6455, 0.3952, 0.6699, 0.4258, 0.6594, 0.5028, 0.6308, 0.5005, 0.1577, 0.6044, 0.1313, 0.636, 0.1099, 0.5045, 0.1409, 0.5032, 0.03401, 0.507, -0.01439, 0.5091, 0.01535, 0.2526, 0.05806, 0.2982, 0.6861, 0.5045, 0.7116, 0.5056, 0.7151, 0.5309, 0.6929, 0.5555, 0.07474, 0.5057, 0.03401, 0.507, 0.05806, 0.2982, 0.09387, 0.337, 0.6594, 0.5028, 0.6861, 0.5045, 0.6929, 0.5555, 0.6696, 0.5807, 0.1099, 0.5045, 0.07474, 0.5057, 0.09387, 0.337, 0.1248, 0.3703, 0.6308, 0.5005, 0.6594, 0.5028, 0.6696, 0.5807, 0.6445, 0.6074, 0.1409, 0.5032, 0.1099, 0.5045, 0.1248, 0.3703, 0.1522, 0.3996, 0.5993, 0.4975, 0.6308, 0.5005, 0.6445, 0.6074, 0.6167, 0.6363, 0.1691, 0.5015, 0.1409, 0.5032, 0.1522, 0.3996, 0.1772, 0.4257, 0.5637, 0.4938, 0.5993, 0.4975, 0.6167, 0.6363, 0.5853, 0.6687, 0.1892, 0.5, 0.1691, 0.5015, 0.1772, 0.4257, 0.195, 0.4441, 0.5225, 0.4894, 0.5637, 0.4938, 0.5853, 0.6687, 0.5489, 0.7062, 0.2242, 0.4973, 0.2004, 0.4992, 0.205, 0.4544, 0.2262, 0.4761, 0.4734, 0.4848, 0.5225, 0.4894, 0.5489, 0.7062, 0.5056, 0.7512, 0.7116, 0.5056, 0.7368, 0.5062, 0.7151, 0.5309, 0.2438, 0.4529, 0.2546, 0.4571, 0.2455, 0.4945, 0.2334, 0.4599, 0.1772, 0.4257, 0.1522, 0.3996, 0.1884, 0.3215, 0.2035, 0.3685, 0.5853, 0.6687, 0.6167, 0.6363, 0.6664, 0.7402, 0.6475, 0.8, 0.195, 0.4441, 0.1772, 0.4257, 0.2035, 0.3685, 0.2144, 0.4018, 0.5489, 0.7062, 0.5853, 0.6687, 0.6475, 0.8, 0.6256, 0.8693, 0.2262, 0.4761, 0.205, 0.4544, 0.2205, 0.4204, 0.2334, 0.4599, 0.5056, 0.7512, 0.5489, 0.7062, 0.6256, 0.8693, 0.5998, 0.952, 0.7151, 0.5309, 0.7368, 0.5062, 0.7243, 0.5496, 0.05806, 0.2982, 0.01535, 0.2526, 0.1068, 0.06092, 0.1323, 0.142, 0.6929, 0.5555, 0.7151, 0.5309, 0.7243, 0.5496, 0.7115, 0.5933, 0.09387, 0.337, 0.05806, 0.2982, 0.1323, 0.142, 0.1536, 0.2104, 0.6696, 0.5807, 0.6929, 0.5555, 0.7115, 0.5933, 0.6978, 0.6387, 0.1248, 0.3703, 0.09387, 0.337, 0.1536, 0.2104, 0.172, 0.2694, 0.6445, 0.6074, 0.6696, 0.5807, 0.6978, 0.6387, 0.683, 0.6871, 0.1522, 0.3996, 0.1248, 0.3703, 0.172, 0.2694, 0.1884, 0.3215, 0.6167, 0.6363, 0.6445, 0.6074, 0.683, 0.6871, 0.6664, 0.7402, 0.7115, 0.5933, 0.7243, 0.5496, 0.737, 0.5566, 0.7369, 0.6077, 0.1536, 0.2104, 0.1323, 0.142, 0.2369, 0.08028, 0.238, 0.16, 0.6978, 0.6387, 0.7115, 0.5933, 0.7369, 0.6077, 0.7365, 0.6611, 0.172, 0.2694, 0.1536, 0.2104, 0.238, 0.16, 0.2389, 0.2288, 0.683, 0.6871, 0.6978, 0.6387, 0.7365, 0.6611, 0.7358, 0.7184, 0.1884, 0.3215, 0.172, 0.2694, 0.2389, 0.2288, 0.2399, 0.2897, 0.6664, 0.7402, 0.683, 0.6871, 0.7358, 0.7184, 0.7349, 0.7814, 0.2035, 0.3685, 0.1884, 0.3215, 0.2399, 0.2897, 0.2411, 0.3449, 0.6475, 0.8, 0.6664, 0.7402, 0.7349, 0.7814, 0.7337, 0.8526, 0.2144, 0.4018, 0.2035, 0.3685, 0.2411, 0.3449, 0.2421, 0.3843, 0.6256, 0.8693, 0.6475, 0.8, 0.7337, 0.8526, 0.7322, 0.9351, 0.2334, 0.4599, 0.2205, 0.4204, 0.2426, 0.4063, 0.2438, 0.4529, 0.5998, 0.952, 0.6256, 0.8693, 0.7322, 0.9351, 0.7307, 1.033, 0.7243, 0.5496, 0.7368, 0.5062, 0.737, 0.5566, 0.1323, 0.142, 0.1068, 0.06092, 0.2353, -0.01454, 0.2369, 0.08028, 0.7337, 0.8526, 0.7349, 0.7814, 0.8039, 0.7489, 0.8206, 0.8124, 0.2421, 0.3843, 0.2411, 0.3449, 0.2799, 0.3615, 0.2707, 0.3963, 0.7322, 0.9351, 0.7337, 0.8526, 0.8206, 0.8124, 0.84, 0.886, 0.2438, 0.4529, 0.2426, 0.4063, 0.2655, 0.4157, 0.2546, 0.4571, 0.7307, 1.033, 0.7322, 0.9351, 0.84, 0.886, 0.8632, 0.9733, 0.737, 0.5566, 0.7368, 0.5062, 0.7495, 0.5501, 0.2369, 0.08028, 0.2353, -0.01454, 0.3666, 0.04639, 0.3438, 0.1295, 0.7369, 0.6077, 0.737, 0.5566, 0.7495, 0.5501, 0.7622, 0.5949, 0.238, 0.16, 0.2369, 0.08028, 0.3438, 0.1295, 0.3243, 0.1993, 0.7365, 0.6611, 0.7369, 0.6077, 0.7622, 0.5949, 0.7752, 0.642, 0.2389, 0.2288, 0.238, 0.16, 0.3243, 0.1993, 0.3076, 0.2594, 0.7358, 0.7184, 0.7365, 0.6611, 0.7752, 0.642, 0.789, 0.6928, 0.2399, 0.2897, 0.2389, 0.2288, 0.3076, 0.2594, 0.2929, 0.3128, 0.7349, 0.7814, 0.7358, 0.7184, 0.789, 0.6928, 0.8039, 0.7489, 0.2411, 0.3449, 0.2399, 0.2897, 0.2929, 0.3128, 0.2799, 0.3615, 0.2426, 0.4063, 0.2421, 0.3843, 0.2707, 0.3963, 0.2655, 0.4157, 0.2205, 0.4204, 0.2144, 0.4018, 0.2421, 0.3843, 0.2426, 0.4063, 0.205, 0.4544, 0.195, 0.4441, 0.2144, 0.4018, 0.2205, 0.4204, 0.2004, 0.4992, 0.1892, 0.5, 0.195, 0.4441, 0.205, 0.4544, 0.2079, 0.5427, 0.1984, 0.5544, 0.1892, 0.5, 0.2004, 0.4992, 0.2254, 0.5733, 0.2203, 0.5927, 0.1984, 0.5544, 0.2079, 0.5427, 0.2483, 0.5828, 0.2488, 0.6047, 0.2203, 0.5927, 0.2254, 0.5733, 0.2704, 0.5686, 0.2765, 0.5872, 0.2488, 0.6047, 0.2483, 0.5828, 0.2859, 0.5346, 0.2959, 0.5449, 0.2765, 0.5872, 0.2704, 0.5686, 0.2905, 0.4898, 0.3017, 0.489, 0.2959, 0.5449, 0.2859, 0.5346, 0.283, 0.4463, 0.2925, 0.4347, 0.3017, 0.489, 0.2905, 0.4898, 0.2655, 0.4157, 0.2707, 0.3963, 0.2925, 0.4347, 0.283, 0.4463, 0.263, 0.4713, 0.2667, 0.4917, 0.2455, 0.4945, 0.2546, 0.4571])
me_sphere_002.materials.append(mat_material_002)
me_sphere_002.use_remesh_preserve_volume = False
me_sphere_002.use_remesh_preserve_attributes = False
me_sphere_002.use_mirror_vertex_groups = False
me_sphere_002.update()
me_sphere_001 = bpy.data.meshes.new('Sphere.001')
me_sphere_001.from_pydata([(2.221e-10, 0.539, -1.29), (-5.964e-18, 0.3558, -1.327), (3.524e-09, 0.1019, -1.157), (3.524e-09, -0.03059, -1.165), (0.2695, 0.4668, -1.29), (0.1913, 0.3046, -1.327), (0.06544, 0.08437, -1.157), (0.4668, 0.2695, -1.29), (0.3314, 0.1645, -1.327), (0.1133, 0.03647, -1.157), (0.539, -3.17e-07, -1.29), (0.3827, -0.02686, -1.327), (0.1309, -0.02897, -1.157), (0.4668, -0.2695, -1.29), (0.3314, -0.2182, -1.327), (0.1133, -0.09441, -1.157), (0.2695, -0.4668, -1.29), (0.1913, -0.3583, -1.327), (0.06544, -0.1423, -1.157), (-1.52e-08, -0.539, -1.29), (-1.589e-08, -0.4095, -1.327), (2.858e-09, -0.1598, -1.157), (-0.2695, -0.4668, -1.29), (-0.1913, -0.3583, -1.327), (-0.06544, -0.1423, -1.157), (-0.4668, -0.2695, -1.29), (-0.3314, -0.2182, -1.327), (-0.1133, -0.09441, -1.157), (-0.539, -3.025e-07, -1.29), (-0.3827, -0.02686, -1.327), (-0.1309, -0.02897, -1.157), (-0.4668, 0.2695, -1.29), (-0.3314, 0.1645, -1.327), (-0.1133, 0.03647, -1.157), (-0.2695, 0.4668, -1.29), (-0.1913, 0.3046, -1.327), (-0.06544, 0.08437, -1.157), (-4.146e-09, 0.5135, -1.224), (0.2668, 0.442, -1.224), (0.4622, 0.2467, -1.224), (0.5337, -0.02019, -1.224), (0.4622, -0.287, -1.224), (0.2668, -0.4824, -1.224), (-2.267e-08, -0.5539, -1.224), (-0.2668, -0.4824, -1.224), (-0.4622, -0.287, -1.224), (-0.5337, -0.02019, -1.224), (-0.4622, 0.2467, -1.224), (-0.2668, 0.442, -1.224), (-5.13e-10, 0.5443, -1.274), (0.2746, 0.4707, -1.274), (0.4755, 0.2697, -1.274), (0.5491, -0.004814, -1.274), (0.4755, -0.2794, -1.274), (0.2746, -0.4803, -1.274), (-1.688e-08, -0.5539, -1.274), (-0.2746, -0.4803, -1.274), (-0.4755, -0.2794, -1.274), (-0.5491, -0.004814, -1.274), (-0.4755, 0.2697, -1.274), (-0.2746, 0.4707, -1.274), (1.193e-09, 0.2046, -1.342), (0.118, 0.173, -1.342), (0.2044, 0.08657, -1.342), (0.236, -0.03144, -1.342), (0.2044, -0.1495, -1.342), (0.118, -0.2358, -1.342), (-5.704e-09, -0.2675, -1.342), (-0.118, -0.2358, -1.342), (-0.2044, -0.1495, -1.342), (-0.236, -0.03144, -1.342), (-0.2044, 0.08657, -1.342), (-0.118, 0.173, -1.342), (5.267e-09, 0.04009, -1.335), (0.0351, 0.03069, -1.335), (0.06079, 0.004996, -1.335), (0.0702, -0.0301, -1.335), (0.06079, -0.0652, -1.335), (0.0351, -0.09089, -1.335), (3.893e-09, -0.1003, -1.335), (-0.0351, -0.09089, -1.335), (-0.06079, -0.0652, -1.335), (-0.0702, -0.0301, -1.335), (-0.06079, 0.004996, -1.335), (-0.0351, 0.03069, -1.335), (3.28e-09, 0.1053, -1.255), (0.06744, 0.08726, -1.255), (0.1168, 0.03789, -1.255), (0.1349, -0.02955, -1.255), (0.1168, -0.097, -1.255), (0.06744, -0.1464, -1.255), (2.055e-09, -0.1644, -1.255), (-0.06744, -0.1464, -1.255), (-0.1168, -0.097, -1.255), (-0.1349, -0.02955, -1.255), (-0.1168, 0.03789, -1.255), (-0.06744, 0.08726, -1.255)], [], [(49, 0, 4, 50), (61, 1, 5, 62), (12, 15, 3, 9), (50, 4, 7, 51), (62, 5, 8, 63), (63, 8, 11, 64), (18, 21, 3, 15), (51, 7, 10, 52), (52, 10, 13, 53), (64, 11, 14, 65), (65, 14, 17, 66), (24, 27, 3, 21), (53, 13, 16, 54), (54, 16, 19, 55), (66, 17, 20, 67), (30, 33, 3, 27), (55, 19, 22, 56), (67, 20, 23, 68), (56, 22, 25, 57), (68, 23, 26, 69), (57, 25, 28, 58), (69, 26, 29, 70), (36, 2, 3, 33), (58, 28, 31, 59), (70, 29, 32, 71), (59, 31, 34, 60), (71, 32, 35, 72), (60, 34, 0, 49), (72, 35, 1, 61), (35, 48, 37, 1), (32, 47, 48, 35), (29, 46, 47, 32), (26, 45, 46, 29), (23, 44, 45, 26), (20, 43, 44, 23), (17, 42, 43, 20), (14, 41, 42, 17), (11, 40, 41, 14), (8, 39, 40, 11), (5, 38, 39, 8), (1, 37, 38, 5), (6, 9, 3, 2), (48, 60, 49, 37), (47, 59, 60, 48), (46, 58, 59, 47), (45, 57, 58, 46), (44, 56, 57, 45), (43, 55, 56, 44), (42, 54, 55, 43), (41, 53, 54, 42), (40, 52, 53, 41), (39, 51, 52, 40), (38, 50, 51, 39), (37, 49, 50, 38), (84, 72, 61, 73), (83, 71, 72, 84), (82, 70, 71, 83), (81, 69, 70, 82), (80, 68, 69, 81), (79, 67, 68, 80), (78, 66, 67, 79), (77, 65, 66, 78), (76, 64, 65, 77), (75, 63, 64, 76), (74, 62, 63, 75), (73, 61, 62, 74), (85, 73, 74, 86), (86, 74, 75, 87), (87, 75, 76, 88), (88, 76, 77, 89), (89, 77, 78, 90), (90, 78, 79, 91), (91, 79, 80, 92), (92, 80, 81, 93), (93, 81, 82, 94), (94, 82, 83, 95), (95, 83, 84, 96), (96, 84, 73, 85), (36, 96, 85, 2), (33, 95, 96, 36), (30, 94, 95, 33), (27, 93, 94, 30), (24, 92, 93, 27), (21, 91, 92, 24), (18, 90, 91, 21), (15, 89, 90, 18), (12, 88, 89, 15), (9, 87, 88, 12), (6, 86, 87, 9), (2, 85, 86, 6)])
me_sphere_001.polygons.foreach_set('use_smooth', [True] * 90)
_uv = me_sphere_001.uv_layers.new(name='UVMap')
_uv.uv.foreach_set('vector', [0.0, 0.0, 0.0, 0.0, 0.0, 0.0, 0.0, 0.0, 0.6968, 0.4484, 0.8301, 0.4132, 0.8282, 0.5921, 0.6962, 0.5585, 0.0, 0.0, 0.0, 0.0, 0.0, 0.0, 0.0, 0.0, 0.0, 0.0, 0.0, 0.0, 0.0, 0.0, 0.0, 0.0, 0.6962, 0.5585, 0.8282, 0.5921, 0.7382, 0.7463, 0.6407, 0.6535, 0.6407, 0.6535, 0.7382, 0.7463, 0.5833, 0.835, 0.5452, 0.7079, 0.0, 0.0, 0.0, 0.0, 0.0, 0.0, 0.0, 0.0, 0.0, 0.0, 0.0, 0.0, 0.0, 0.0, 0.0, 0.0, 0.0, 0.0, 0.0, 0.0, 0.0, 0.0, 0.0, 0.0, 0.5452, 0.7079, 0.5833, 0.835, 0.4048, 0.8343, 0.4354, 0.7073, 0.4354, 0.7073, 0.4048, 0.8343, 0.2507, 0.7441, 0.3407, 0.6518, 0.0, 0.0, 0.0, 0.0, 0.0, 0.0, 0.0, 0.0, 0.0, 0.0, 0.0, 0.0, 0.0, 0.0, 0.0, 0.0, 0.0, 0.0, 0.0, 0.0, 0.0, 0.0, 0.0, 0.0, 0.3407, 0.6518, 0.2507, 0.7441, 0.1641, 0.5891, 0.2867, 0.5567, 0.0, 0.0, 0.0, 0.0, 0.0, 0.0, 0.0, 0.0, 0.0, 0.0, 0.0, 0.0, 0.0, 0.0, 0.0, 0.0, 0.2867, 0.5567, 0.1641, 0.5891, 0.1629, 0.4115, 0.2867, 0.4473, 0.0, 0.0, 0.0, 0.0, 0.0, 0.0, 0.0, 0.0, 0.2867, 0.4473, 0.1629, 0.4115, 0.2523, 0.257, 0.3416, 0.3523, 0.0, 0.0, 0.0, 0.0, 0.0, 0.0, 0.0, 0.0, 0.3416, 0.3523, 0.2523, 0.257, 0.4072, 0.1682, 0.4368, 0.2976, 0.0, 0.0, 0.0, 0.0, 0.0, 0.0, 0.0, 0.0, 0.0, 0.0, 0.0, 0.0, 0.0, 0.0, 0.0, 0.0, 0.4368, 0.2976, 0.4072, 0.1682, 0.5857, 0.1689, 0.5467, 0.2978, 0.0, 0.0, 0.0, 0.0, 0.0, 0.0, 0.0, 0.0, 0.5467, 0.2978, 0.5857, 0.1689, 0.7401, 0.2585, 0.6418, 0.3529, 0.0, 0.0, 0.0, 0.0, 0.0, 0.0, 0.0, 0.0, 0.6418, 0.3529, 0.7401, 0.2585, 0.8301, 0.4132, 0.6968, 0.4484, 0.7401, 0.2585, 0.8679, 0.1393, 0.9982, 0.3688, 0.8301, 0.4132, 0.5857, 0.1689, 0.6394, 0.003639, 0.8679, 0.1393, 0.7401, 0.2585, 0.4072, 0.1682, 0.3726, 9.99e-05, 0.6394, 0.003639, 0.5857, 0.1689, 0.2523, 0.257, 0.1391, 0.1309, 0.3726, 9.99e-05, 0.4072, 0.1682, 0.1629, 0.4115, 0.002056, 0.3618, 0.1391, 0.1309, 0.2523, 0.257, 0.1641, 0.5891, 9.99e-05, 0.6324, 0.002056, 0.3618, 0.1629, 0.4115, 0.2507, 0.7441, 0.1354, 0.8667, 9.99e-05, 0.6324, 0.1641, 0.5891, 0.4048, 0.8343, 0.3686, 0.9999, 0.1354, 0.8667, 0.2507, 0.7441, 0.5833, 0.835, 0.6362, 0.9983, 0.3686, 0.9999, 0.4048, 0.8343, 0.7382, 0.7463, 0.8665, 0.8635, 0.6362, 0.9983, 0.5833, 0.835, 0.8282, 0.5921, 0.9982, 0.6327, 0.8665, 0.8635, 0.7382, 0.7463, 0.8301, 0.4132, 0.9982, 0.3688, 0.9982, 0.6327, 0.8282, 0.5921, 0.0, 0.0, 0.0, 0.0, 0.0, 0.0, 0.0, 0.0, 0.0, 0.0, 0.0, 0.0, 0.0, 0.0, 0.0, 0.0, 0.0, 0.0, 0.0, 0.0, 0.0, 0.0, 0.0, 0.0, 0.0, 0.0, 0.0, 0.0, 0.0, 0.0, 0.0, 0.0, 0.0, 0.0, 0.0, 0.0, 0.0, 0.0, 0.0, 0.0, 0.0, 0.0, 0.0, 0.0, 0.0, 0.0, 0.0, 0.0, 0.0, 0.0, 0.0, 0.0, 0.0, 0.0, 0.0, 0.0, 0.0, 0.0, 0.0, 0.0, 0.0, 0.0, 0.0, 0.0, 0.0, 0.0, 0.0, 0.0, 0.0, 0.0, 0.0, 0.0, 0.0, 0.0, 0.0, 0.0, 0.0, 0.0, 0.0, 0.0, 0.0, 0.0, 0.0, 0.0, 0.0, 0.0, 0.0, 0.0, 0.0, 0.0, 0.0, 0.0, 0.0, 0.0, 0.0, 0.0, 0.0, 0.0, 0.0, 0.0, 0.0, 0.0, 0.0, 0.0, 0.5372, 0.4579, 0.6418, 0.3529, 0.6968, 0.4484, 0.5534, 0.4862, 0.509, 0.4415, 0.5467, 0.2978, 0.6418, 0.3529, 0.5372, 0.4579, 0.4763, 0.4414, 0.4368, 0.2976, 0.5467, 0.2978, 0.509, 0.4415, 0.448, 0.4576, 0.3416, 0.3523, 0.4368, 0.2976, 0.4763, 0.4414, 0.4316, 0.4858, 0.2867, 0.4473, 0.3416, 0.3523, 0.448, 0.4576, 0.4315, 0.5185, 0.2867, 0.5567, 0.2867, 0.4473, 0.4316, 0.4858, 0.4477, 0.5468, 0.3407, 0.6518, 0.2867, 0.5567, 0.4315, 0.5185, 0.4759, 0.5632, 0.4354, 0.7073, 0.3407, 0.6518, 0.4477, 0.5468, 0.5085, 0.5633, 0.5452, 0.7079, 0.4354, 0.7073, 0.4759, 0.5632, 0.5369, 0.5471, 0.6407, 0.6535, 0.5452, 0.7079, 0.5085, 0.5633, 0.5533, 0.5189, 0.6962, 0.5585, 0.6407, 0.6535, 0.5369, 0.5471, 0.5534, 0.4862, 0.6968, 0.4484, 0.6962, 0.5585, 0.5533, 0.5189, 0.0, 0.0, 0.0, 0.0, 0.0, 0.0, 0.0, 0.0, 0.0, 0.0, 0.0, 0.0, 0.0, 0.0, 0.0, 0.0, 0.0, 0.0, 0.0, 0.0, 0.0, 0.0, 0.0, 0.0, 0.0, 0.0, 0.0, 0.0, 0.0, 0.0, 0.0, 0.0, 0.0, 0.0, 0.0, 0.0, 0.0, 0.0, 0.0, 0.0, 0.0, 0.0, 0.0, 0.0, 0.0, 0.0, 0.0, 0.0, 0.0, 0.0, 0.0, 0.0, 0.0, 0.0, 0.0, 0.0, 0.0, 0.0, 0.0, 0.0, 0.0, 0.0, 0.0, 0.0, 0.0, 0.0, 0.0, 0.0, 0.0, 0.0, 0.0, 0.0, 0.0, 0.0, 0.0, 0.0, 0.0, 0.0, 0.0, 0.0, 0.0, 0.0, 0.0, 0.0, 0.0, 0.0, 0.0, 0.0, 0.0, 0.0, 0.0, 0.0, 0.0, 0.0, 0.0, 0.0, 0.0, 0.0, 0.0, 0.0, 0.0, 0.0, 0.0, 0.0, 0.0, 0.0, 0.0, 0.0, 0.0, 0.0, 0.0, 0.0, 0.0, 0.0, 0.0, 0.0, 0.0, 0.0, 0.0, 0.0, 0.0, 0.0, 0.0, 0.0, 0.0, 0.0, 0.0, 0.0, 0.0, 0.0, 0.0, 0.0, 0.0, 0.0, 0.0, 0.0, 0.0, 0.0, 0.0, 0.0, 0.0, 0.0, 0.0, 0.0, 0.0, 0.0, 0.0, 0.0, 0.0, 0.0, 0.0, 0.0, 0.0, 0.0, 0.0, 0.0, 0.0, 0.0, 0.0, 0.0, 0.0, 0.0, 0.0, 0.0, 0.0, 0.0, 0.0, 0.0, 0.0, 0.0, 0.0, 0.0, 0.0, 0.0, 0.0, 0.0, 0.0, 0.0, 0.0, 0.0, 0.0, 0.0, 0.0, 0.0, 0.0, 0.0, 0.0, 0.0, 0.0, 0.0, 0.0, 0.0])
me_sphere_001.materials.append(mat_iris)
me_sphere_001.use_remesh_preserve_volume = False
me_sphere_001.use_remesh_preserve_attributes = False
me_sphere_001.use_mirror_vertex_groups = False
me_sphere_001.update()
me_plane_002 = bpy.data.meshes.new('Plane.002')
me_plane_002.from_pydata([(-1.0, -1.0, 0.0), (1.0, -1.0, 0.0), (-1.0, 1.0, 0.0), (1.0, 1.0, 0.0)], [], [(0, 1, 3, 2)])
me_plane_002.materials.append(mat_material_001)
me_plane_002.use_remesh_preserve_volume = False
me_plane_002.use_remesh_preserve_attributes = False
me_plane_002.use_mirror_vertex_groups = False
me_plane_002.update()
me_plane_001 = bpy.data.meshes.new('Plane.001')
me_plane_001.from_pydata([(-1.0, -1.0, 0.0), (1.0, -1.0, 0.0), (-1.0, 1.0, 0.0), (1.0, 1.0, 0.0)], [], [(0, 1, 3, 2)])
me_plane_001.materials.append(mat_material_001)
me_plane_001.use_remesh_preserve_volume = False
me_plane_001.use_remesh_preserve_attributes = False
me_plane_001.use_mirror_vertex_groups = False
me_plane_001.update()
me_plane = bpy.data.meshes.new('Plane')
me_plane.from_pydata([(-1.0, -1.0, 0.0), (1.0, -1.0, 0.0), (-1.0, 1.0, 0.0), (1.0, 1.0, 0.0)], [], [(0, 1, 3, 2)])
me_plane.use_remesh_preserve_volume = False
me_plane.use_remesh_preserve_attributes = False
me_plane.use_mirror_vertex_groups = False
me_plane.update()
me_sphere_004 = bpy.data.meshes.new('Sphere.004')
me_sphere_004.from_pydata([(2.221e-10, 0.539, -1.29), (-5.964e-18, 0.3558, -1.327), (3.524e-09, 0.1019, -1.157), (3.524e-09, -0.03059, -1.165), (0.2695, 0.4668, -1.29), (0.1913, 0.3046, -1.327), (0.06544, 0.08437, -1.157), (0.4668, 0.2695, -1.29), (0.3314, 0.1645, -1.327), (0.1133, 0.03647, -1.157), (0.539, -3.17e-07, -1.29), (0.3827, -0.02686, -1.327), (0.1309, -0.02897, -1.157), (0.4668, -0.2695, -1.29), (0.3314, -0.2182, -1.327), (0.1133, -0.09441, -1.157), (0.2695, -0.4668, -1.29), (0.1913, -0.3583, -1.327), (0.06544, -0.1423, -1.157), (-1.52e-08, -0.539, -1.29), (-1.589e-08, -0.4095, -1.327), (2.858e-09, -0.1598, -1.157), (-0.2695, -0.4668, -1.29), (-0.1913, -0.3583, -1.327), (-0.06544, -0.1423, -1.157), (-0.4668, -0.2695, -1.29), (-0.3314, -0.2182, -1.327), (-0.1133, -0.09441, -1.157), (-0.539, -3.025e-07, -1.29), (-0.3827, -0.02686, -1.327), (-0.1309, -0.02897, -1.157), (-0.4668, 0.2695, -1.29), (-0.3314, 0.1645, -1.327), (-0.1133, 0.03647, -1.157), (-0.2695, 0.4668, -1.29), (-0.1913, 0.3046, -1.327), (-0.06544, 0.08437, -1.157), (-4.146e-09, 0.5135, -1.224), (0.2668, 0.442, -1.224), (0.4622, 0.2467, -1.224), (0.5337, -0.02019, -1.224), (0.4622, -0.287, -1.224), (0.2668, -0.4824, -1.224), (-2.267e-08, -0.5539, -1.224), (-0.2668, -0.4824, -1.224), (-0.4622, -0.287, -1.224), (-0.5337, -0.02019, -1.224), (-0.4622, 0.2467, -1.224), (-0.2668, 0.442, -1.224), (-5.13e-10, 0.5443, -1.274), (0.2746, 0.4707, -1.274), (0.4755, 0.2697, -1.274), (0.5491, -0.004814, -1.274), (0.4755, -0.2794, -1.274), (0.2746, -0.4803, -1.274), (-1.688e-08, -0.5539, -1.274), (-0.2746, -0.4803, -1.274), (-0.4755, -0.2794, -1.274), (-0.5491, -0.004814, -1.274), (-0.4755, 0.2697, -1.274), (-0.2746, 0.4707, -1.274), (1.193e-09, 0.2046, -1.342), (0.118, 0.173, -1.342), (0.2044, 0.08657, -1.342), (0.236, -0.03144, -1.342), (0.2044, -0.1495, -1.342), (0.118, -0.2358, -1.342), (-5.704e-09, -0.2675, -1.342), (-0.118, -0.2358, -1.342), (-0.2044, -0.1495, -1.342), (-0.236, -0.03144, -1.342), (-0.2044, 0.08657, -1.342), (-0.118, 0.173, -1.342), (5.267e-09, 0.04009, -1.335), (0.0351, 0.03069, -1.335), (0.06079, 0.004996, -1.335), (0.0702, -0.0301, -1.335), (0.06079, -0.0652, -1.335), (0.0351, -0.09089, -1.335), (3.893e-09, -0.1003, -1.335), (-0.0351, -0.09089, -1.335), (-0.06079, -0.0652, -1.335), (-0.0702, -0.0301, -1.335), (-0.06079, 0.004996, -1.335), (-0.0351, 0.03069, -1.335), (3.28e-09, 0.1053, -1.255), (0.06744, 0.08726, -1.255), (0.1168, 0.03789, -1.255), (0.1349, -0.02955, -1.255), (0.1168, -0.097, -1.255), (0.06744, -0.1464, -1.255), (2.055e-09, -0.1644, -1.255), (-0.06744, -0.1464, -1.255), (-0.1168, -0.097, -1.255), (-0.1349, -0.02955, -1.255), (-0.1168, 0.03789, -1.255), (-0.06744, 0.08726, -1.255)], [], [(49, 0, 4, 50), (61, 1, 5, 62), (12, 15, 3, 9), (50, 4, 7, 51), (62, 5, 8, 63), (63, 8, 11, 64), (18, 21, 3, 15), (51, 7, 10, 52), (52, 10, 13, 53), (64, 11, 14, 65), (65, 14, 17, 66), (24, 27, 3, 21), (53, 13, 16, 54), (54, 16, 19, 55), (66, 17, 20, 67), (30, 33, 3, 27), (55, 19, 22, 56), (67, 20, 23, 68), (56, 22, 25, 57), (68, 23, 26, 69), (57, 25, 28, 58), (69, 26, 29, 70), (36, 2, 3, 33), (58, 28, 31, 59), (70, 29, 32, 71), (59, 31, 34, 60), (71, 32, 35, 72), (60, 34, 0, 49), (72, 35, 1, 61), (35, 48, 37, 1), (32, 47, 48, 35), (29, 46, 47, 32), (26, 45, 46, 29), (23, 44, 45, 26), (20, 43, 44, 23), (17, 42, 43, 20), (14, 41, 42, 17), (11, 40, 41, 14), (8, 39, 40, 11), (5, 38, 39, 8), (1, 37, 38, 5), (6, 9, 3, 2), (48, 60, 49, 37), (47, 59, 60, 48), (46, 58, 59, 47), (45, 57, 58, 46), (44, 56, 57, 45), (43, 55, 56, 44), (42, 54, 55, 43), (41, 53, 54, 42), (40, 52, 53, 41), (39, 51, 52, 40), (38, 50, 51, 39), (37, 49, 50, 38), (84, 72, 61, 73), (83, 71, 72, 84), (82, 70, 71, 83), (81, 69, 70, 82), (80, 68, 69, 81), (79, 67, 68, 80), (78, 66, 67, 79), (77, 65, 66, 78), (76, 64, 65, 77), (75, 63, 64, 76), (74, 62, 63, 75), (73, 61, 62, 74), (85, 73, 74, 86), (86, 74, 75, 87), (87, 75, 76, 88), (88, 76, 77, 89), (89, 77, 78, 90), (90, 78, 79, 91), (91, 79, 80, 92), (92, 80, 81, 93), (93, 81, 82, 94), (94, 82, 83, 95), (95, 83, 84, 96), (96, 84, 73, 85), (36, 96, 85, 2), (33, 95, 96, 36), (30, 94, 95, 33), (27, 93, 94, 30), (24, 92, 93, 27), (21, 91, 92, 24), (18, 90, 91, 21), (15, 89, 90, 18), (12, 88, 89, 15), (9, 87, 88, 12), (6, 86, 87, 9), (2, 85, 86, 6)])
me_sphere_004.polygons.foreach_set('use_smooth', [True] * 90)
_uv = me_sphere_004.uv_layers.new(name='UVMap')
_uv.uv.foreach_set('vector', [0.0, 0.0, 0.0, 0.0, 0.0, 0.0, 0.0, 0.0, 0.6968, 0.4484, 0.8301, 0.4132, 0.8282, 0.5921, 0.6962, 0.5585, 0.0, 0.0, 0.0, 0.0, 0.0, 0.0, 0.0, 0.0, 0.0, 0.0, 0.0, 0.0, 0.0, 0.0, 0.0, 0.0, 0.6962, 0.5585, 0.8282, 0.5921, 0.7382, 0.7463, 0.6407, 0.6535, 0.6407, 0.6535, 0.7382, 0.7463, 0.5833, 0.835, 0.5452, 0.7079, 0.0, 0.0, 0.0, 0.0, 0.0, 0.0, 0.0, 0.0, 0.0, 0.0, 0.0, 0.0, 0.0, 0.0, 0.0, 0.0, 0.0, 0.0, 0.0, 0.0, 0.0, 0.0, 0.0, 0.0, 0.5452, 0.7079, 0.5833, 0.835, 0.4048, 0.8343, 0.4354, 0.7073, 0.4354, 0.7073, 0.4048, 0.8343, 0.2507, 0.7441, 0.3407, 0.6518, 0.0, 0.0, 0.0, 0.0, 0.0, 0.0, 0.0, 0.0, 0.0, 0.0, 0.0, 0.0, 0.0, 0.0, 0.0, 0.0, 0.0, 0.0, 0.0, 0.0, 0.0, 0.0, 0.0, 0.0, 0.3407, 0.6518, 0.2507, 0.7441, 0.1641, 0.5891, 0.2867, 0.5567, 0.0, 0.0, 0.0, 0.0, 0.0, 0.0, 0.0, 0.0, 0.0, 0.0, 0.0, 0.0, 0.0, 0.0, 0.0, 0.0, 0.2867, 0.5567, 0.1641, 0.5891, 0.1629, 0.4115, 0.2867, 0.4473, 0.0, 0.0, 0.0, 0.0, 0.0, 0.0, 0.0, 0.0, 0.2867, 0.4473, 0.1629, 0.4115, 0.2523, 0.257, 0.3416, 0.3523, 0.0, 0.0, 0.0, 0.0, 0.0, 0.0, 0.0, 0.0, 0.3416, 0.3523, 0.2523, 0.257, 0.4072, 0.1682, 0.4368, 0.2976, 0.0, 0.0, 0.0, 0.0, 0.0, 0.0, 0.0, 0.0, 0.0, 0.0, 0.0, 0.0, 0.0, 0.0, 0.0, 0.0, 0.4368, 0.2976, 0.4072, 0.1682, 0.5857, 0.1689, 0.5467, 0.2978, 0.0, 0.0, 0.0, 0.0, 0.0, 0.0, 0.0, 0.0, 0.5467, 0.2978, 0.5857, 0.1689, 0.7401, 0.2585, 0.6418, 0.3529, 0.0, 0.0, 0.0, 0.0, 0.0, 0.0, 0.0, 0.0, 0.6418, 0.3529, 0.7401, 0.2585, 0.8301, 0.4132, 0.6968, 0.4484, 0.7401, 0.2585, 0.8679, 0.1393, 0.9982, 0.3688, 0.8301, 0.4132, 0.5857, 0.1689, 0.6394, 0.003639, 0.8679, 0.1393, 0.7401, 0.2585, 0.4072, 0.1682, 0.3726, 9.99e-05, 0.6394, 0.003639, 0.5857, 0.1689, 0.2523, 0.257, 0.1391, 0.1309, 0.3726, 9.99e-05, 0.4072, 0.1682, 0.1629, 0.4115, 0.002056, 0.3618, 0.1391, 0.1309, 0.2523, 0.257, 0.1641, 0.5891, 9.99e-05, 0.6324, 0.002056, 0.3618, 0.1629, 0.4115, 0.2507, 0.7441, 0.1354, 0.8667, 9.99e-05, 0.6324, 0.1641, 0.5891, 0.4048, 0.8343, 0.3686, 0.9999, 0.1354, 0.8667, 0.2507, 0.7441, 0.5833, 0.835, 0.6362, 0.9983, 0.3686, 0.9999, 0.4048, 0.8343, 0.7382, 0.7463, 0.8665, 0.8635, 0.6362, 0.9983, 0.5833, 0.835, 0.8282, 0.5921, 0.9982, 0.6327, 0.8665, 0.8635, 0.7382, 0.7463, 0.8301, 0.4132, 0.9982, 0.3688, 0.9982, 0.6327, 0.8282, 0.5921, 0.0, 0.0, 0.0, 0.0, 0.0, 0.0, 0.0, 0.0, 0.0, 0.0, 0.0, 0.0, 0.0, 0.0, 0.0, 0.0, 0.0, 0.0, 0.0, 0.0, 0.0, 0.0, 0.0, 0.0, 0.0, 0.0, 0.0, 0.0, 0.0, 0.0, 0.0, 0.0, 0.0, 0.0, 0.0, 0.0, 0.0, 0.0, 0.0, 0.0, 0.0, 0.0, 0.0, 0.0, 0.0, 0.0, 0.0, 0.0, 0.0, 0.0, 0.0, 0.0, 0.0, 0.0, 0.0, 0.0, 0.0, 0.0, 0.0, 0.0, 0.0, 0.0, 0.0, 0.0, 0.0, 0.0, 0.0, 0.0, 0.0, 0.0, 0.0, 0.0, 0.0, 0.0, 0.0, 0.0, 0.0, 0.0, 0.0, 0.0, 0.0, 0.0, 0.0, 0.0, 0.0, 0.0, 0.0, 0.0, 0.0, 0.0, 0.0, 0.0, 0.0, 0.0, 0.0, 0.0, 0.0, 0.0, 0.0, 0.0, 0.0, 0.0, 0.0, 0.0, 0.5372, 0.4579, 0.6418, 0.3529, 0.6968, 0.4484, 0.5534, 0.4862, 0.509, 0.4415, 0.5467, 0.2978, 0.6418, 0.3529, 0.5372, 0.4579, 0.4763, 0.4414, 0.4368, 0.2976, 0.5467, 0.2978, 0.509, 0.4415, 0.448, 0.4576, 0.3416, 0.3523, 0.4368, 0.2976, 0.4763, 0.4414, 0.4316, 0.4858, 0.2867, 0.4473, 0.3416, 0.3523, 0.448, 0.4576, 0.4315, 0.5185, 0.2867, 0.5567, 0.2867, 0.4473, 0.4316, 0.4858, 0.4477, 0.5468, 0.3407, 0.6518, 0.2867, 0.5567, 0.4315, 0.5185, 0.4759, 0.5632, 0.4354, 0.7073, 0.3407, 0.6518, 0.4477, 0.5468, 0.5085, 0.5633, 0.5452, 0.7079, 0.4354, 0.7073, 0.4759, 0.5632, 0.5369, 0.5471, 0.6407, 0.6535, 0.5452, 0.7079, 0.5085, 0.5633, 0.5533, 0.5189, 0.6962, 0.5585, 0.6407, 0.6535, 0.5369, 0.5471, 0.5534, 0.4862, 0.6968, 0.4484, 0.6962, 0.5585, 0.5533, 0.5189, 0.0, 0.0, 0.0, 0.0, 0.0, 0.0, 0.0, 0.0, 0.0, 0.0, 0.0, 0.0, 0.0, 0.0, 0.0, 0.0, 0.0, 0.0, 0.0, 0.0, 0.0, 0.0, 0.0, 0.0, 0.0, 0.0, 0.0, 0.0, 0.0, 0.0, 0.0, 0.0, 0.0, 0.0, 0.0, 0.0, 0.0, 0.0, 0.0, 0.0, 0.0, 0.0, 0.0, 0.0, 0.0, 0.0, 0.0, 0.0, 0.0, 0.0, 0.0, 0.0, 0.0, 0.0, 0.0, 0.0, 0.0, 0.0, 0.0, 0.0, 0.0, 0.0, 0.0, 0.0, 0.0, 0.0, 0.0, 0.0, 0.0, 0.0, 0.0, 0.0, 0.0, 0.0, 0.0, 0.0, 0.0, 0.0, 0.0, 0.0, 0.0, 0.0, 0.0, 0.0, 0.0, 0.0, 0.0, 0.0, 0.0, 0.0, 0.0, 0.0, 0.0, 0.0, 0.0, 0.0, 0.0, 0.0, 0.0, 0.0, 0.0, 0.0, 0.0, 0.0, 0.0, 0.0, 0.0, 0.0, 0.0, 0.0, 0.0, 0.0, 0.0, 0.0, 0.0, 0.0, 0.0, 0.0, 0.0, 0.0, 0.0, 0.0, 0.0, 0.0, 0.0, 0.0, 0.0, 0.0, 0.0, 0.0, 0.0, 0.0, 0.0, 0.0, 0.0, 0.0, 0.0, 0.0, 0.0, 0.0, 0.0, 0.0, 0.0, 0.0, 0.0, 0.0, 0.0, 0.0, 0.0, 0.0, 0.0, 0.0, 0.0, 0.0, 0.0, 0.0, 0.0, 0.0, 0.0, 0.0, 0.0, 0.0, 0.0, 0.0, 0.0, 0.0, 0.0, 0.0, 0.0, 0.0, 0.0, 0.0, 0.0, 0.0, 0.0, 0.0, 0.0, 0.0, 0.0, 0.0, 0.0, 0.0, 0.0, 0.0, 0.0, 0.0, 0.0, 0.0, 0.0, 0.0, 0.0, 0.0])
me_sphere_004.materials.append(mat_iris)
me_sphere_004.use_remesh_preserve_volume = False
me_sphere_004.use_remesh_preserve_attributes = False
me_sphere_004.use_mirror_vertex_groups = False
me_sphere_004.update()
me_sphere = bpy.data.meshes.new('Sphere')
me_sphere.from_pydata([(0.0, 0.1951, 0.9808), (0.0, 0.3827, 0.9239), (0.0, 0.7071, 0.7071), (0.0, 0.8315, 0.5556), (0.0, 0.9239, 0.3827), (0.0, 0.9808, -0.1951), (0.0, 0.8315, -0.5556), (0.0, 0.7071, -0.7071), (0.0, 0.5556, -0.8315), (0.0, 0.3827, -0.9943), (0.0, 0.1951, -1.097), (0.0, -3.314e-07, -1.128), (0.09755, 0.169, 0.9808), (0.1913, 0.3314, 0.9239), (0.2778, 0.4811, 0.8315), (0.3536, 0.6124, 0.7071), (0.4157, 0.7201, 0.5556), (0.4619, 0.8001, 0.3827), (0.4904, 0.8494, 0.1951), (0.5, 0.866, 7.55e-08), (0.4904, 0.8494, -0.1951), (0.4619, 0.8001, -0.3827), (0.4157, 0.7201, -0.5556), (0.3536, 0.6124, -0.7071), (0.2778, 0.4811, -0.8315), (0.1913, 0.3314, -0.9943), (0.09755, 0.169, -1.097), (0.169, 0.09754, 0.9808), (0.3314, 0.1913, 0.9239), (0.4811, 0.2778, 0.8315), (0.6124, 0.3536, 0.7071), (0.7201, 0.4157, 0.5556), (0.8001, 0.4619, 0.3827), (0.8494, 0.4904, 0.1951), (0.866, 0.5, 7.55e-08), (0.8494, 0.4904, -0.1951), (0.8001, 0.4619, -0.3827), (0.7201, 0.4157, -0.5556), (0.6124, 0.3536, -0.7071), (0.4811, 0.2778, -0.8315), (0.3314, 0.1913, -0.9943), (0.169, 0.09754, -1.097), (0.1951, -3.342e-07, 0.9808), (0.3827, -2.97e-07, 0.9239), (0.5556, -2.97e-07, 0.8315), (0.7071, -3.417e-07, 0.7071), (0.8315, -3.715e-07, 0.5556), (0.9239, -3.119e-07, 0.3827), (0.9808, -3.715e-07, 0.1951), (1.0, -3.417e-07, 7.55e-08), (0.9808, -3.417e-07, -0.1951), (0.9239, -3.715e-07, -0.3827), (0.8315, -3.715e-07, -0.5556), (0.7071, -3.417e-07, -0.7071), (0.5556, -2.97e-07, -0.8315), (0.3827, -3.299e-07, -0.9943), (0.1951, -3.318e-07, -1.097), (0.169, -0.09755, 0.9808), (0.3314, -0.1913, 0.9239), (0.4811, -0.2778, 0.8315), (0.6124, -0.3536, 0.7071), (0.7201, -0.4157, 0.5556), (0.8001, -0.4619, 0.3827), (0.8494, -0.4904, 0.1951), (0.866, -0.5, 7.55e-08), (0.8494, -0.4904, -0.1951), (0.8001, -0.4619, -0.3827), (0.7201, -0.4157, -0.5556), (0.6124, -0.3536, -0.7071), (0.4811, -0.2778, -0.8315), (0.3314, -0.1913, -0.9943), (0.169, -0.09755, -1.097), (0.09755, -0.169, 0.9808), (0.1913, -0.3314, 0.9239), (0.2778, -0.4811, 0.8315), (0.3536, -0.6124, 0.7071), (0.4157, -0.7201, 0.5556), (0.4619, -0.8001, 0.3827), (0.4904, -0.8494, 0.1951), (0.5, -0.866, 7.55e-08), (0.4904, -0.8494, -0.1951), (0.4619, -0.8001, -0.3827), (0.4157, -0.7201, -0.5556), (0.3536, -0.6124, -0.7071), (0.2778, -0.4811, -0.8315), (0.1913, -0.3314, -0.9943), (0.09755, -0.169, -1.097), (-9.921e-10, -0.1951, 0.9808), (1.391e-08, -0.3827, 0.9239), (1.391e-08, -0.5556, 0.8315), (-4.57e-08, -0.7071, 0.7071), (-7.55e-08, -0.8315, 0.5556), (-1.589e-08, -0.9239, 0.3827), (-7.55e-08, -0.9808, 0.1951), (-7.55e-08, -1.0, 7.55e-08), (-1.589e-08, -0.9808, -0.1951), (-1.589e-08, -0.9239, -0.3827), (-7.55e-08, -0.8315, -0.5556), (-4.57e-08, -0.7071, -0.7071), (-1.589e-08, -0.5556, -0.8315), (-1.589e-08, -0.3827, -0.9943), (-9.921e-10, -0.1951, -1.097), (-1.629e-07, -6.08e-07, 1.0), (-0.09755, -0.169, 0.9808), (-0.1913, -0.3314, 0.9239), (-0.2778, -0.4811, 0.8315), (-0.3536, -0.6124, 0.7071), (-0.4157, -0.7201, 0.5556), (-0.4619, -0.8001, 0.3827), (-0.4904, -0.8494, 0.1951), (-0.5, -0.866, 7.55e-08), (-0.4904, -0.8494, -0.1951), (-0.4619, -0.8001, -0.3827), (-0.4157, -0.7201, -0.5556), (-0.3536, -0.6124, -0.7071), (-0.2778, -0.4811, -0.8315), (-0.1913, -0.3314, -0.9943), (-0.09755, -0.169, -1.097), (-0.169, -0.09755, 0.9808), (-0.3314, -0.1913, 0.9239), (-0.4811, -0.2778, 0.8315), (-0.6124, -0.3536, 0.7071), (-0.7201, -0.4157, 0.5556), (-0.8001, -0.4619, 0.3827), (-0.8494, -0.4904, 0.1951), (-0.866, -0.5, 7.55e-08), (-0.8494, -0.4904, -0.1951), (-0.8001, -0.4619, -0.3827), (-0.7201, -0.4157, -0.5556), (-0.6124, -0.3536, -0.7071), (-0.4811, -0.2778, -0.8315), (-0.3314, -0.1913, -0.9943), (-0.169, -0.09755, -1.097), (-0.1951, -3.268e-07, 0.9808), (-0.3827, -3.268e-07, 0.9239), (-0.5556, -2.97e-07, 0.8315), (-0.7071, -2.821e-07, 0.7071), (-0.8315, -2.225e-07, 0.5556), (-0.9239, -3.119e-07, 0.3827), (-0.9808, -2.523e-07, 0.1951), (-1.0, -2.821e-07, 7.55e-08), (-0.9808, -2.821e-07, -0.1951), (-0.9239, -3.119e-07, -0.3827), (-0.8315, -2.225e-07, -0.5556), (-0.7071, -2.821e-07, -0.7071), (-0.5556, -2.821e-07, -0.8315), (-0.3827, -3.15e-07, -0.9943), (-0.1951, -3.318e-07, -1.097), (-0.169, 0.09754, 0.9808), (-0.3314, 0.1913, 0.9239), (-0.4811, 0.2778, 0.8315), (-0.6124, 0.3536, 0.7071), (-0.7201, 0.4157, 0.5556), (-0.8001, 0.4619, 0.3827), (-0.8494, 0.4904, 0.1951), (-0.866, 0.5, 7.55e-08), (-0.8494, 0.4904, -0.1951), (-0.8001, 0.4619, -0.3827), (-0.7201, 0.4157, -0.5556), (-0.6124, 0.3536, -0.7071), (-0.4811, 0.2778, -0.8315), (-0.3314, 0.1913, -0.9943), (-0.169, 0.09754, -1.097), (-0.09755, 0.169, 0.9808), (-0.1913, 0.3314, 0.9239), (-0.2778, 0.4811, 0.8315), (-0.3536, 0.6124, 0.7071), (-0.4157, 0.7201, 0.5556), (-0.4619, 0.8001, 0.3827), (-0.4904, 0.8494, 0.1951), (-0.5, 0.866, 7.55e-08), (-0.4904, 0.8494, -0.1951), (-0.4619, 0.8001, -0.3827), (-0.4157, 0.7201, -0.5556), (-0.3536, 0.6124, -0.7071), (-0.2778, 0.4811, -0.8315), (-0.1913, 0.3314, -0.9943), (-0.09755, 0.169, -1.097), (4.371e-08, 0.5556, 0.8315), (1.331e-07, 0.9808, 0.1951), (7.351e-08, 1.0, 7.55e-08), (-1.589e-08, 0.9239, -0.3827), (1.01e-11, 0.4367, -0.9234), (0.2183, 0.3782, -0.9234), (0.3782, 0.2183, -0.9234), (0.4367, -3.154e-07, -0.9234), (0.3782, -0.2183, -0.9234), (0.2183, -0.3782, -0.9234), (-1.514e-08, -0.4367, -0.9234), (-0.2183, -0.3782, -0.9234), (-0.3782, -0.2183, -0.9234), (-0.4367, -3.012e-07, -0.9234), (-0.3782, 0.2183, -0.9234), (-0.2183, 0.3782, -0.9234)], [], [(7, 6, 22, 23), (3, 2, 15, 16), (8, 7, 23, 24), (4, 3, 16, 17), (182, 8, 24, 183), (179, 4, 17, 18), (10, 9, 25, 26), (180, 179, 18, 19), (0, 102, 12), (56, 71, 11, 41), (5, 180, 19, 20), (1, 0, 12, 13), (181, 5, 20, 21), (178, 1, 13, 14), (6, 181, 21, 22), (2, 178, 14, 15), (14, 13, 28, 29), (22, 21, 36, 37), (15, 14, 29, 30), (23, 22, 37, 38), (16, 15, 30, 31), (24, 23, 38, 39), (17, 16, 31, 32), (183, 24, 39, 184), (18, 17, 32, 33), (26, 25, 40, 41), (19, 18, 33, 34), (12, 102, 27), (20, 19, 34, 35), (13, 12, 27, 28), (21, 20, 35, 36), (33, 32, 47, 48), (41, 40, 55, 56), (34, 33, 48, 49), (27, 102, 42), (86, 101, 11, 71), (35, 34, 49, 50), (28, 27, 42, 43), (36, 35, 50, 51), (29, 28, 43, 44), (37, 36, 51, 52), (30, 29, 44, 45), (38, 37, 52, 53), (31, 30, 45, 46), (39, 38, 53, 54), (32, 31, 46, 47), (184, 39, 54, 185), (52, 51, 66, 67), (45, 44, 59, 60), (53, 52, 67, 68), (46, 45, 60, 61), (54, 53, 68, 69), (47, 46, 61, 62), (185, 54, 69, 186), (48, 47, 62, 63), (56, 55, 70, 71), (49, 48, 63, 64), (42, 102, 57), (50, 49, 64, 65), (43, 42, 57, 58), (51, 50, 65, 66), (44, 43, 58, 59), (71, 70, 85, 86), (64, 63, 78, 79), (57, 102, 72), (117, 132, 11, 101), (65, 64, 79, 80), (58, 57, 72, 73), (66, 65, 80, 81), (59, 58, 73, 74), (67, 66, 81, 82), (60, 59, 74, 75), (68, 67, 82, 83), (61, 60, 75, 76), (69, 68, 83, 84), (62, 61, 76, 77), (186, 69, 84, 187), (63, 62, 77, 78), (83, 82, 97, 98), (76, 75, 90, 91), (84, 83, 98, 99), (77, 76, 91, 92), (187, 84, 99, 188), (78, 77, 92, 93), (86, 85, 100, 101), (79, 78, 93, 94), (72, 102, 87), (80, 79, 94, 95), (73, 72, 87, 88), (81, 80, 95, 96), (74, 73, 88, 89), (82, 81, 96, 97), (75, 74, 89, 90), (87, 102, 103), (147, 162, 11, 132), (95, 94, 110, 111), (88, 87, 103, 104), (96, 95, 111, 112), (89, 88, 104, 105), (97, 96, 112, 113), (90, 89, 105, 106), (98, 97, 113, 114), (91, 90, 106, 107), (99, 98, 114, 115), (92, 91, 107, 108), (188, 99, 115, 189), (93, 92, 108, 109), (101, 100, 116, 117), (94, 93, 109, 110), (107, 106, 121, 122), (115, 114, 129, 130), (108, 107, 122, 123), (189, 115, 130, 190), (109, 108, 123, 124), (117, 116, 131, 132), (110, 109, 124, 125), (103, 102, 118), (111, 110, 125, 126), (104, 103, 118, 119), (112, 111, 126, 127), (105, 104, 119, 120), (113, 112, 127, 128), (106, 105, 120, 121), (114, 113, 128, 129), (126, 125, 140, 141), (119, 118, 133, 134), (127, 126, 141, 142), (120, 119, 134, 135), (128, 127, 142, 143), (121, 120, 135, 136), (129, 128, 143, 144), (122, 121, 136, 137), (130, 129, 144, 145), (123, 122, 137, 138), (190, 130, 145, 191), (124, 123, 138, 139), (132, 131, 146, 147), (125, 124, 139, 140), (118, 102, 133), (177, 10, 11, 162), (145, 144, 159, 160), (138, 137, 152, 153), (191, 145, 160, 192), (139, 138, 153, 154), (147, 146, 161, 162), (140, 139, 154, 155), (133, 102, 148), (141, 140, 155, 156), (134, 133, 148, 149), (142, 141, 156, 157), (135, 134, 149, 150), (143, 142, 157, 158), (136, 135, 150, 151), (144, 143, 158, 159), (137, 136, 151, 152), (149, 148, 163, 164), (157, 156, 171, 172), (150, 149, 164, 165), (158, 157, 172, 173), (151, 150, 165, 166), (159, 158, 173, 174), (152, 151, 166, 167), (160, 159, 174, 175), (153, 152, 167, 168), (192, 160, 175, 193), (154, 153, 168, 169), (162, 161, 176, 177), (155, 154, 169, 170), (148, 102, 163), (156, 155, 170, 171), (168, 167, 3, 4), (193, 175, 8, 182), (169, 168, 4, 179), (177, 176, 9, 10), (170, 169, 179, 180), (163, 102, 0), (171, 170, 180, 5), (164, 163, 0, 1), (172, 171, 5, 181), (165, 164, 1, 178), (173, 172, 181, 6), (166, 165, 178, 2), (174, 173, 6, 7), (167, 166, 2, 3), (175, 174, 7, 8), (176, 193, 182, 9), (161, 192, 193, 176), (146, 191, 192, 161), (131, 190, 191, 146), (116, 189, 190, 131), (100, 188, 189, 116), (85, 187, 188, 100), (70, 186, 187, 85), (55, 185, 186, 70), (40, 184, 185, 55), (25, 183, 184, 40), (9, 182, 183, 25), (26, 41, 11, 10)])
me_sphere.polygons.foreach_set('use_smooth', [True] * 198)
_uv = me_sphere.uv_layers.new(name='UVMap')
_uv.uv.foreach_set('vector', [0.2929, 0.3128, 0.3076, 0.2594, 0.3596, 0.353, 0.3332, 0.3846, 0.8039, 0.7489, 0.789, 0.6928, 0.8281, 0.6172, 0.8549, 0.6513, 0.2799, 0.3615, 0.2929, 0.3128, 0.3332, 0.3846, 0.3094, 0.4137, 0.8206, 0.8124, 0.8039, 0.7489, 0.8549, 0.6513, 0.8851, 0.6901, 0.2707, 0.3963, 0.2799, 0.3615, 0.3094, 0.4137, 0.2925, 0.4347, 0.84, 0.886, 0.8206, 0.8124, 0.8851, 0.6901, 0.9201, 0.7351, 0.2546, 0.4571, 0.2655, 0.4157, 0.283, 0.4463, 0.263, 0.4713, 0.8632, 0.9733, 0.84, 0.886, 0.9201, 0.7351, 0.9619, 0.7882, 0.7495, 0.5501, 0.7368, 0.5062, 0.7587, 0.5319, 0.2647, 0.5129, 0.2575, 0.5291, 0.2455, 0.4945, 0.2667, 0.4917, 0.3438, 0.1295, 0.3666, 0.04639, 0.4654, 0.2274, 0.4243, 0.2766, 0.7622, 0.5949, 0.7495, 0.5501, 0.7587, 0.5319, 0.7808, 0.5584, 0.3243, 0.1993, 0.3438, 0.1295, 0.4243, 0.2766, 0.3896, 0.3176, 0.7752, 0.642, 0.7622, 0.5949, 0.7808, 0.5584, 0.8037, 0.5865, 0.3076, 0.2594, 0.3243, 0.1993, 0.3896, 0.3176, 0.3596, 0.353, 0.789, 0.6928, 0.7752, 0.642, 0.8037, 0.5865, 0.8281, 0.6172, 0.8037, 0.5865, 0.7808, 0.5584, 0.7875, 0.5078, 0.8142, 0.5095, 0.3596, 0.353, 0.3896, 0.3176, 0.4162, 0.4833, 0.381, 0.4845, 0.8281, 0.6172, 0.8037, 0.5865, 0.8142, 0.5095, 0.8428, 0.5118, 0.3332, 0.3846, 0.3596, 0.353, 0.381, 0.4845, 0.35, 0.4858, 0.8549, 0.6513, 0.8281, 0.6172, 0.8428, 0.5118, 0.8743, 0.5148, 0.3094, 0.4137, 0.3332, 0.3846, 0.35, 0.4858, 0.3218, 0.4875, 0.8851, 0.6901, 0.8549, 0.6513, 0.8743, 0.5148, 0.9099, 0.5185, 0.2925, 0.4347, 0.3094, 0.4137, 0.3218, 0.4875, 0.3017, 0.489, 0.9201, 0.7351, 0.8851, 0.6901, 0.9099, 0.5185, 0.9512, 0.5229, 0.263, 0.4713, 0.283, 0.4463, 0.2905, 0.4898, 0.2667, 0.4917, 0.9619, 0.7882, 0.9201, 0.7351, 0.9512, 0.5229, 1.0, 0.5276, 0.7587, 0.5319, 0.7368, 0.5062, 0.762, 0.5067, 0.4243, 0.2766, 0.4654, 0.2274, 0.5053, 0.4799, 0.4569, 0.482, 0.7808, 0.5584, 0.7587, 0.5319, 0.762, 0.5067, 0.7875, 0.5078, 0.3896, 0.3176, 0.4243, 0.2766, 0.4569, 0.482, 0.4162, 0.4833, 0.9512, 0.5229, 0.9099, 0.5185, 0.8883, 0.3437, 0.9248, 0.3062, 0.2667, 0.4917, 0.2905, 0.4898, 0.2859, 0.5346, 0.2647, 0.5129, 1.0, 0.5276, 0.9512, 0.5229, 0.9248, 0.3062, 0.968, 0.2611, 0.762, 0.5067, 0.7368, 0.5062, 0.7585, 0.4815, 0.2471, 0.5361, 0.2363, 0.5319, 0.2455, 0.4945, 0.2575, 0.5291, 0.4569, 0.482, 0.5053, 0.4799, 0.4756, 0.7364, 0.4328, 0.6908, 0.7875, 0.5078, 0.762, 0.5067, 0.7585, 0.4815, 0.7807, 0.4568, 0.4162, 0.4833, 0.4569, 0.482, 0.4328, 0.6908, 0.397, 0.6521, 0.8142, 0.5095, 0.7875, 0.5078, 0.7807, 0.4568, 0.804, 0.4316, 0.381, 0.4845, 0.4162, 0.4833, 0.397, 0.6521, 0.3661, 0.6187, 0.8428, 0.5118, 0.8142, 0.5095, 0.804, 0.4316, 0.8291, 0.405, 0.35, 0.4858, 0.381, 0.4845, 0.3661, 0.6187, 0.3387, 0.5894, 0.8743, 0.5148, 0.8428, 0.5118, 0.8291, 0.405, 0.8569, 0.376, 0.3218, 0.4875, 0.35, 0.4858, 0.3387, 0.5894, 0.3137, 0.5633, 0.9099, 0.5185, 0.8743, 0.5148, 0.8569, 0.376, 0.8883, 0.3437, 0.3017, 0.489, 0.3218, 0.4875, 0.3137, 0.5633, 0.2959, 0.5449, 0.3661, 0.6187, 0.397, 0.6521, 0.3373, 0.7786, 0.3189, 0.7196, 0.8291, 0.405, 0.804, 0.4316, 0.7758, 0.3737, 0.7907, 0.3252, 0.3387, 0.5894, 0.3661, 0.6187, 0.3189, 0.7196, 0.3025, 0.6675, 0.8569, 0.376, 0.8291, 0.405, 0.7907, 0.3252, 0.8072, 0.2721, 0.3137, 0.5633, 0.3387, 0.5894, 0.3025, 0.6675, 0.2874, 0.6206, 0.8883, 0.3437, 0.8569, 0.376, 0.8072, 0.2721, 0.8261, 0.2123, 0.2959, 0.5449, 0.3137, 0.5633, 0.2874, 0.6206, 0.2765, 0.5872, 0.9248, 0.3062, 0.8883, 0.3437, 0.8261, 0.2123, 0.848, 0.143, 0.2647, 0.5129, 0.2859, 0.5346, 0.2704, 0.5686, 0.2575, 0.5291, 0.968, 0.2611, 0.9248, 0.3062, 0.848, 0.143, 0.8738, 0.06037, 0.7585, 0.4815, 0.7368, 0.5062, 0.7493, 0.4628, 0.4328, 0.6908, 0.4756, 0.7364, 0.3841, 0.9281, 0.3586, 0.847, 0.7807, 0.4568, 0.7585, 0.4815, 0.7493, 0.4628, 0.7621, 0.4191, 0.397, 0.6521, 0.4328, 0.6908, 0.3586, 0.847, 0.3373, 0.7786, 0.804, 0.4316, 0.7807, 0.4568, 0.7621, 0.4191, 0.7758, 0.3737, 0.2575, 0.5291, 0.2704, 0.5686, 0.2483, 0.5828, 0.2471, 0.5361, 0.8738, 0.06037, 0.848, 0.143, 0.7414, 0.07722, 0.7429, -0.02091, 0.7493, 0.4628, 0.7368, 0.5062, 0.7367, 0.4557, 0.2279, 0.5177, 0.2242, 0.4973, 0.2455, 0.4945, 0.2363, 0.5319, 0.3586, 0.847, 0.3841, 0.9281, 0.2556, 1.004, 0.254, 0.9087, 0.7621, 0.4191, 0.7493, 0.4628, 0.7367, 0.4557, 0.7367, 0.4046, 0.3373, 0.7786, 0.3586, 0.847, 0.254, 0.9087, 0.2529, 0.829, 0.7758, 0.3737, 0.7621, 0.4191, 0.7367, 0.4046, 0.7371, 0.3512, 0.3189, 0.7196, 0.3373, 0.7786, 0.2529, 0.829, 0.252, 0.7602, 0.7907, 0.3252, 0.7758, 0.3737, 0.7371, 0.3512, 0.7378, 0.294, 0.3025, 0.6675, 0.3189, 0.7196, 0.252, 0.7602, 0.251, 0.6993, 0.8072, 0.2721, 0.7907, 0.3252, 0.7378, 0.294, 0.7387, 0.2309, 0.2874, 0.6206, 0.3025, 0.6675, 0.251, 0.6993, 0.2498, 0.6441, 0.8261, 0.2123, 0.8072, 0.2721, 0.7387, 0.2309, 0.74, 0.1597, 0.2765, 0.5872, 0.2874, 0.6206, 0.2498, 0.6441, 0.2488, 0.6047, 0.848, 0.143, 0.8261, 0.2123, 0.74, 0.1597, 0.7414, 0.07722, 0.251, 0.6993, 0.252, 0.7602, 0.1833, 0.7296, 0.198, 0.6762, 0.7387, 0.2309, 0.7378, 0.294, 0.6846, 0.3196, 0.6697, 0.2635, 0.2498, 0.6441, 0.251, 0.6993, 0.198, 0.6762, 0.211, 0.6275, 0.74, 0.1597, 0.7387, 0.2309, 0.6697, 0.2635, 0.653, 0.2, 0.2488, 0.6047, 0.2498, 0.6441, 0.211, 0.6275, 0.2203, 0.5927, 0.7414, 0.07722, 0.74, 0.1597, 0.653, 0.2, 0.6336, 0.1263, 0.2471, 0.5361, 0.2483, 0.5828, 0.2254, 0.5733, 0.2363, 0.5319, 0.7429, -0.02091, 0.7414, 0.07722, 0.6336, 0.1263, 0.6104, 0.03902, 0.7367, 0.4557, 0.7368, 0.5062, 0.7241, 0.4622, 0.254, 0.9087, 0.2556, 1.004, 0.1243, 0.9426, 0.1471, 0.8595, 0.7367, 0.4046, 0.7367, 0.4557, 0.7241, 0.4622, 0.7114, 0.4174, 0.2529, 0.829, 0.254, 0.9087, 0.1471, 0.8595, 0.1666, 0.7898, 0.7371, 0.3512, 0.7367, 0.4046, 0.7114, 0.4174, 0.6984, 0.3703, 0.252, 0.7602, 0.2529, 0.829, 0.1666, 0.7898, 0.1833, 0.7296, 0.7378, 0.294, 0.7371, 0.3512, 0.6984, 0.3703, 0.6846, 0.3196, 0.7241, 0.4622, 0.7368, 0.5062, 0.7149, 0.4804, 0.2262, 0.4761, 0.2334, 0.4599, 0.2455, 0.4945, 0.2242, 0.4973, 0.1471, 0.8595, 0.1243, 0.9426, 0.02549, 0.7617, 0.06663, 0.7124, 0.7114, 0.4174, 0.7241, 0.4622, 0.7149, 0.4804, 0.6929, 0.454, 0.1666, 0.7898, 0.1471, 0.8595, 0.06663, 0.7124, 0.1014, 0.6714, 0.6984, 0.3703, 0.7114, 0.4174, 0.6929, 0.454, 0.6699, 0.4258, 0.1833, 0.7296, 0.1666, 0.7898, 0.1014, 0.6714, 0.1313, 0.636, 0.6846, 0.3196, 0.6984, 0.3703, 0.6699, 0.4258, 0.6455, 0.3952, 0.198, 0.6762, 0.1833, 0.7296, 0.1313, 0.636, 0.1577, 0.6044, 0.6697, 0.2635, 0.6846, 0.3196, 0.6455, 0.3952, 0.6187, 0.361, 0.211, 0.6275, 0.198, 0.6762, 0.1577, 0.6044, 0.1815, 0.5753, 0.653, 0.2, 0.6697, 0.2635, 0.6187, 0.361, 0.5885, 0.3222, 0.2203, 0.5927, 0.211, 0.6275, 0.1815, 0.5753, 0.1984, 0.5544, 0.6336, 0.1263, 0.653, 0.2, 0.5885, 0.3222, 0.5535, 0.2772, 0.2363, 0.5319, 0.2254, 0.5733, 0.2079, 0.5427, 0.2279, 0.5177, 0.6104, 0.03902, 0.6336, 0.1263, 0.5535, 0.2772, 0.5117, 0.2241, 0.6187, 0.361, 0.6455, 0.3952, 0.6308, 0.5005, 0.5993, 0.4975, 0.1815, 0.5753, 0.1577, 0.6044, 0.1409, 0.5032, 0.1691, 0.5015, 0.5885, 0.3222, 0.6187, 0.361, 0.5993, 0.4975, 0.5637, 0.4938, 0.1984, 0.5544, 0.1815, 0.5753, 0.1691, 0.5015, 0.1892, 0.5, 0.5535, 0.2772, 0.5885, 0.3222, 0.5637, 0.4938, 0.5225, 0.4894, 0.2279, 0.5177, 0.2079, 0.5427, 0.2004, 0.4992, 0.2242, 0.4973, 0.5117, 0.2241, 0.5535, 0.2772, 0.5225, 0.4894, 0.4734, 0.4848, 0.7149, 0.4804, 0.7368, 0.5062, 0.7116, 0.5056, 0.06663, 0.7124, 0.02549, 0.7617, -0.01439, 0.5091, 0.03401, 0.507, 0.6929, 0.454, 0.7149, 0.4804, 0.7116, 0.5056, 0.6861, 0.5045, 0.1014, 0.6714, 0.06663, 0.7124, 0.03401, 0.507, 0.07474, 0.5057, 0.6699, 0.4258, 0.6929, 0.454, 0.6861, 0.5045, 0.6594, 0.5028, 0.1313, 0.636, 0.1014, 0.6714, 0.07474, 0.5057, 0.1099, 0.5045, 0.6455, 0.3952, 0.6699, 0.4258, 0.6594, 0.5028, 0.6308, 0.5005, 0.1577, 0.6044, 0.1313, 0.636, 0.1099, 0.5045, 0.1409, 0.5032, 0.03401, 0.507, -0.01439, 0.5091, 0.01535, 0.2526, 0.05806, 0.2982, 0.6861, 0.5045, 0.7116, 0.5056, 0.7151, 0.5309, 0.6929, 0.5555, 0.07474, 0.5057, 0.03401, 0.507, 0.05806, 0.2982, 0.09387, 0.337, 0.6594, 0.5028, 0.6861, 0.5045, 0.6929, 0.5555, 0.6696, 0.5807, 0.1099, 0.5045, 0.07474, 0.5057, 0.09387, 0.337, 0.1248, 0.3703, 0.6308, 0.5005, 0.6594, 0.5028, 0.6696, 0.5807, 0.6445, 0.6074, 0.1409, 0.5032, 0.1099, 0.5045, 0.1248, 0.3703, 0.1522, 0.3996, 0.5993, 0.4975, 0.6308, 0.5005, 0.6445, 0.6074, 0.6167, 0.6363, 0.1691, 0.5015, 0.1409, 0.5032, 0.1522, 0.3996, 0.1772, 0.4257, 0.5637, 0.4938, 0.5993, 0.4975, 0.6167, 0.6363, 0.5853, 0.6687, 0.1892, 0.5, 0.1691, 0.5015, 0.1772, 0.4257, 0.195, 0.4441, 0.5225, 0.4894, 0.5637, 0.4938, 0.5853, 0.6687, 0.5489, 0.7062, 0.2242, 0.4973, 0.2004, 0.4992, 0.205, 0.4544, 0.2262, 0.4761, 0.4734, 0.4848, 0.5225, 0.4894, 0.5489, 0.7062, 0.5056, 0.7512, 0.7116, 0.5056, 0.7368, 0.5062, 0.7151, 0.5309, 0.2438, 0.4529, 0.2546, 0.4571, 0.2455, 0.4945, 0.2334, 0.4599, 0.1772, 0.4257, 0.1522, 0.3996, 0.1884, 0.3215, 0.2035, 0.3685, 0.5853, 0.6687, 0.6167, 0.6363, 0.6664, 0.7402, 0.6475, 0.8, 0.195, 0.4441, 0.1772, 0.4257, 0.2035, 0.3685, 0.2144, 0.4018, 0.5489, 0.7062, 0.5853, 0.6687, 0.6475, 0.8, 0.6256, 0.8693, 0.2262, 0.4761, 0.205, 0.4544, 0.2205, 0.4204, 0.2334, 0.4599, 0.5056, 0.7512, 0.5489, 0.7062, 0.6256, 0.8693, 0.5998, 0.952, 0.7151, 0.5309, 0.7368, 0.5062, 0.7243, 0.5496, 0.05806, 0.2982, 0.01535, 0.2526, 0.1068, 0.06092, 0.1323, 0.142, 0.6929, 0.5555, 0.7151, 0.5309, 0.7243, 0.5496, 0.7115, 0.5933, 0.09387, 0.337, 0.05806, 0.2982, 0.1323, 0.142, 0.1536, 0.2104, 0.6696, 0.5807, 0.6929, 0.5555, 0.7115, 0.5933, 0.6978, 0.6387, 0.1248, 0.3703, 0.09387, 0.337, 0.1536, 0.2104, 0.172, 0.2694, 0.6445, 0.6074, 0.6696, 0.5807, 0.6978, 0.6387, 0.683, 0.6871, 0.1522, 0.3996, 0.1248, 0.3703, 0.172, 0.2694, 0.1884, 0.3215, 0.6167, 0.6363, 0.6445, 0.6074, 0.683, 0.6871, 0.6664, 0.7402, 0.7115, 0.5933, 0.7243, 0.5496, 0.737, 0.5566, 0.7369, 0.6077, 0.1536, 0.2104, 0.1323, 0.142, 0.2369, 0.08028, 0.238, 0.16, 0.6978, 0.6387, 0.7115, 0.5933, 0.7369, 0.6077, 0.7365, 0.6611, 0.172, 0.2694, 0.1536, 0.2104, 0.238, 0.16, 0.2389, 0.2288, 0.683, 0.6871, 0.6978, 0.6387, 0.7365, 0.6611, 0.7358, 0.7184, 0.1884, 0.3215, 0.172, 0.2694, 0.2389, 0.2288, 0.2399, 0.2897, 0.6664, 0.7402, 0.683, 0.6871, 0.7358, 0.7184, 0.7349, 0.7814, 0.2035, 0.3685, 0.1884, 0.3215, 0.2399, 0.2897, 0.2411, 0.3449, 0.6475, 0.8, 0.6664, 0.7402, 0.7349, 0.7814, 0.7337, 0.8526, 0.2144, 0.4018, 0.2035, 0.3685, 0.2411, 0.3449, 0.2421, 0.3843, 0.6256, 0.8693, 0.6475, 0.8, 0.7337, 0.8526, 0.7322, 0.9351, 0.2334, 0.4599, 0.2205, 0.4204, 0.2426, 0.4063, 0.2438, 0.4529, 0.5998, 0.952, 0.6256, 0.8693, 0.7322, 0.9351, 0.7307, 1.033, 0.7243, 0.5496, 0.7368, 0.5062, 0.737, 0.5566, 0.1323, 0.142, 0.1068, 0.06092, 0.2353, -0.01454, 0.2369, 0.08028, 0.7337, 0.8526, 0.7349, 0.7814, 0.8039, 0.7489, 0.8206, 0.8124, 0.2421, 0.3843, 0.2411, 0.3449, 0.2799, 0.3615, 0.2707, 0.3963, 0.7322, 0.9351, 0.7337, 0.8526, 0.8206, 0.8124, 0.84, 0.886, 0.2438, 0.4529, 0.2426, 0.4063, 0.2655, 0.4157, 0.2546, 0.4571, 0.7307, 1.033, 0.7322, 0.9351, 0.84, 0.886, 0.8632, 0.9733, 0.737, 0.5566, 0.7368, 0.5062, 0.7495, 0.5501, 0.2369, 0.08028, 0.2353, -0.01454, 0.3666, 0.04639, 0.3438, 0.1295, 0.7369, 0.6077, 0.737, 0.5566, 0.7495, 0.5501, 0.7622, 0.5949, 0.238, 0.16, 0.2369, 0.08028, 0.3438, 0.1295, 0.3243, 0.1993, 0.7365, 0.6611, 0.7369, 0.6077, 0.7622, 0.5949, 0.7752, 0.642, 0.2389, 0.2288, 0.238, 0.16, 0.3243, 0.1993, 0.3076, 0.2594, 0.7358, 0.7184, 0.7365, 0.6611, 0.7752, 0.642, 0.789, 0.6928, 0.2399, 0.2897, 0.2389, 0.2288, 0.3076, 0.2594, 0.2929, 0.3128, 0.7349, 0.7814, 0.7358, 0.7184, 0.789, 0.6928, 0.8039, 0.7489, 0.2411, 0.3449, 0.2399, 0.2897, 0.2929, 0.3128, 0.2799, 0.3615, 0.2426, 0.4063, 0.2421, 0.3843, 0.2707, 0.3963, 0.2655, 0.4157, 0.2205, 0.4204, 0.2144, 0.4018, 0.2421, 0.3843, 0.2426, 0.4063, 0.205, 0.4544, 0.195, 0.4441, 0.2144, 0.4018, 0.2205, 0.4204, 0.2004, 0.4992, 0.1892, 0.5, 0.195, 0.4441, 0.205, 0.4544, 0.2079, 0.5427, 0.1984, 0.5544, 0.1892, 0.5, 0.2004, 0.4992, 0.2254, 0.5733, 0.2203, 0.5927, 0.1984, 0.5544, 0.2079, 0.5427, 0.2483, 0.5828, 0.2488, 0.6047, 0.2203, 0.5927, 0.2254, 0.5733, 0.2704, 0.5686, 0.2765, 0.5872, 0.2488, 0.6047, 0.2483, 0.5828, 0.2859, 0.5346, 0.2959, 0.5449, 0.2765, 0.5872, 0.2704, 0.5686, 0.2905, 0.4898, 0.3017, 0.489, 0.2959, 0.5449, 0.2859, 0.5346, 0.283, 0.4463, 0.2925, 0.4347, 0.3017, 0.489, 0.2905, 0.4898, 0.2655, 0.4157, 0.2707, 0.3963, 0.2925, 0.4347, 0.283, 0.4463, 0.263, 0.4713, 0.2667, 0.4917, 0.2455, 0.4945, 0.2546, 0.4571])
me_sphere.materials.append(mat_material_002)
me_sphere.use_remesh_preserve_volume = False
me_sphere.use_remesh_preserve_attributes = False
me_sphere.use_mirror_vertex_groups = False
me_sphere.update()

# ---- objects
ob_eyeball_001 = bpy.data.objects.new('Eyeball.001', me_sphere_002)
ob_iris_001 = bpy.data.objects.new('Iris.001', me_sphere_001)
ob_plane_002 = bpy.data.objects.new('Plane.002', me_plane_002)
ob_plane_001 = bpy.data.objects.new('Plane.001', me_plane_001)
ob_plane = bpy.data.objects.new('Plane', me_plane)
ob_iris = bpy.data.objects.new('Iris', me_sphere_004)
ob_eyeball = bpy.data.objects.new('Eyeball', me_sphere)
ob_camera = bpy.data.objects.new('Camera', cam_camera)

# ---- transforms, parenting, visibility, modifiers, constraints
ob_eyeball_001.location = (0.5823, 5.971, 0.0)
ob_eyeball_001.rotation_euler = (1.571, 0.0, -1.385)
ob_eyeball_001.scale = (2.35, 2.35, 2.35)
ob_eyeball_001.visible_transmission = False
ob_eyeball_001.visible_volume_scatter = False
ob_eyeball_001.visible_shadow = False
ob_eyeball_001.show_transparent = True
ob_eyeball_001.lineart.crease_threshold = 0.0
_m = ob_eyeball_001.modifiers.new('Subsurf', 'SUBSURF')
_m.uv_smooth = 'PRESERVE_CORNERS'
_m.quality = 2
_m.levels = 2
_m.show_only_control_edges = False
ob_iris_001.location = (-0.5823, 5.752, 0.0)
ob_iris_001.rotation_euler = (1.571, 0.0, -1.385)
ob_iris_001.scale = (2.411, 2.411, 2.411)
ob_iris_001.visible_shadow = False
ob_iris_001.lineart.crease_threshold = 0.0
_m = ob_iris_001.modifiers.new('Subsurf', 'SUBSURF')
_m.uv_smooth = 'PRESERVE_CORNERS'
_m.quality = 2
_m.levels = 2
_m.show_only_control_edges = False
ob_plane_002.location = (2.816, -12.39, 3.485)
ob_plane_002.rotation_euler = (1.074, -0.0, 0.0)
ob_plane_002.scale = (2.755, 2.755, 2.755)
ob_plane_002.lineart.crease_threshold = 0.0
ob_plane_001.location = (0.4635, 36.14, 16.35)
ob_plane_001.rotation_euler = (2.094, -0.0, 0.0)
ob_plane_001.scale = (5.289, 5.289, 5.289)
ob_plane_001.lineart.crease_threshold = 0.0
ob_plane.location = (0.0, 0.0, 0.0)
ob_plane.lineart.crease_threshold = 0.0
ob_iris.location = (0.8834, -1.185, 0.0)
ob_iris.rotation_euler = (1.571, 0.0, 0.0)
ob_iris.scale = (2.411, 2.411, 2.411)
ob_iris.visible_shadow = False
ob_iris.lineart.crease_threshold = 0.0
_m = ob_iris.modifiers.new('Subsurf', 'SUBSURF')
_m.uv_smooth = 'PRESERVE_CORNERS'
_m.quality = 2
_m.levels = 2
_m.show_only_control_edges = False
ob_eyeball.location = (0.8834, 0.0, 0.0)
ob_eyeball.rotation_euler = (1.571, 0.0, 0.0)
ob_eyeball.scale = (2.35, 2.35, 2.35)
ob_eyeball.visible_transmission = False
ob_eyeball.visible_volume_scatter = False
ob_eyeball.visible_shadow = False
ob_eyeball.show_transparent = True
ob_eyeball.lineart.crease_threshold = 0.0
_m = ob_eyeball.modifiers.new('Subsurf', 'SUBSURF')
_m.uv_smooth = 'PRESERVE_CORNERS'
_m.quality = 2
_m.levels = 2
_m.show_only_control_edges = False
ob_camera.location = (13.82, 4.781, -1.405)
ob_camera.rotation_euler = (1.655, -1.658e-05, 1.709)
ob_camera.lock_rotations_4d = False
ob_camera.empty_display_type = 'ARROWS'
ob_camera.color = (0.0, 0.0, 0.0, 0.0)
ob_camera.display_type = 'WIRE'
ob_camera.lineart.crease_threshold = 0.0

# ---- collection membership
col_collection_1.objects.link(ob_eyeball_001)
col_collection_1.objects.link(ob_iris_001)
col_collection_1.objects.link(ob_plane_002)
col_collection_1.objects.link(ob_plane_001)
col_collection_1.objects.link(ob_plane)
col_collection_1.objects.link(ob_iris)
col_collection_1.objects.link(ob_eyeball)
col_collection_1.objects.link(ob_camera)

# ---- scene / render settings (as saved in the file)
scene.camera = ob_camera
scene.frame_start = 1; scene.frame_end = 250; scene.frame_set(1)
scene.render.engine = 'CYCLES'
scene.render.image_settings.color_depth = '16'
scene.render.image_settings.compression = 100
scene.render.resolution_x = 4800
scene.render.resolution_y = 2700
scene.render.dither_intensity = 0.0
scene.cycles.use_denoising = False
scene.cycles.samples = 500
scene.cycles.sampling_pattern = 'TABULATED_SOBOL'
scene.cycles.use_adaptive_sampling = False
scene.cycles.use_light_tree = False
scene.cycles.blur_glossy = 0.0
scene.cycles.sample_clamp_indirect = 0.0
scene.view_settings.view_transform = 'Standard'
bpy.context.view_layer.update()
